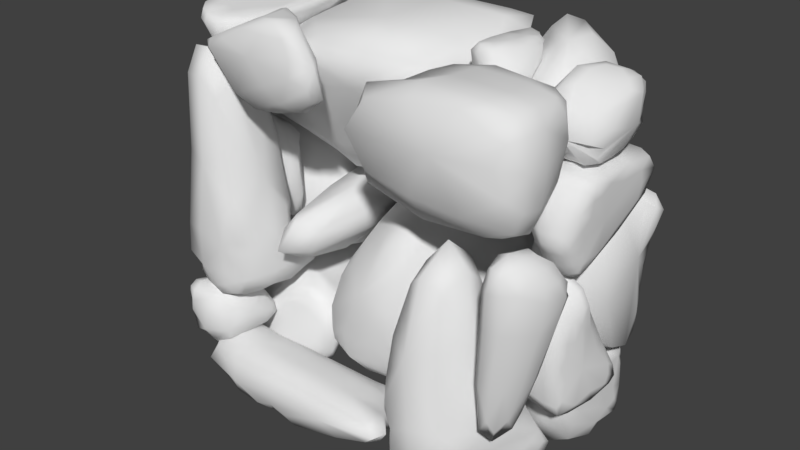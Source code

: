 # Source: Floating_Square_Rock_Chunks.blend  (saved by Blender 2.79.0; exported with 4.5.12 LTS)
import bpy
from mathutils import Matrix  # noqa: F401  (used for matrix-valued properties, if any)

bpy.ops.wm.read_factory_settings(use_empty=True)
scene = bpy.context.scene
scene.name = 'RockChunksBroken'

# ---- collections
col_collection_1 = bpy.data.collections.new('Collection 1'); scene.collection.children.link(col_collection_1)

# ---- world
world_world = bpy.data.worlds.new('World'); scene.world = world_world
world_world.color = (0.05088, 0.05088, 0.05088)
world_world.use_sun_shadow = False
world_world.sun_shadow_jitter_overblur = 0.0
world_world.cycles.sampling_method = 'MANUAL'

# ---- meshes
me_cube_022 = bpy.data.meshes.new('Cube.022')
me_cube_022.from_pydata([(-0.8658, 0.5204, -0.8061), (-0.7543, 0.6962, -0.7384), (-0.9905, 0.5737, -0.8762), (-0.9905, 0.5303, -0.8062), (-0.9905, 0.4634, -0.9902), (-0.9905, 0.6497, -0.6998), (-0.9589, 0.6025, -0.7123), (-0.8182, 0.5994, -0.7455), (-0.9905, 0.5091, -1.107), (-0.9905, 0.6746, -0.898), (-0.9905, 0.5986, -0.7325), (-0.9673, 0.6993, -1.082), (-0.9905, 0.6141, -1.016), (-0.8645, 0.6607, -1.144), (-0.9178, 0.6798, -0.6756), (-0.9905, 0.6661, -0.7863), (-0.7104, 0.5871, -0.947), (-0.9905, 0.4662, -1.108), (-0.8505, 0.484, -1.116), (-0.8505, 0.4615, -0.9656), (-0.9764, 0.7078, -0.7453), (-0.865, 0.7238, -0.7248), (-0.8571, 0.7504, -0.9189), (-0.8543, 0.4978, -0.8648), (-0.9826, 0.6015, -0.7174), (-0.9593, 0.5248, -0.8014), (-0.8304, 0.5421, -0.7863), (-0.9079, 0.6017, -0.7206), (-0.9486, 0.651, -0.6844), (-0.9356, 0.5527, -0.7544), (-0.7493, 0.5292, -0.8601), (-0.9905, 0.5001, -0.9483), (-0.9905, 0.5904, -0.7785), (-0.9905, 0.5441, -0.8285), (-0.9905, 0.556, -0.7673), (-0.9905, 0.505, -0.8728), (-0.9905, 0.6369, -0.708), (-0.9358, 0.6917, -1.129), (-0.9847, 0.6534, -1.05), (-0.9339, 0.7346, -1.026), (-0.9905, 0.586, -0.9643), (-0.9905, 0.6555, -0.9402), (-0.9905, 0.5615, -1.086), (-0.9905, 0.5096, -1.034), (-0.8382, 0.7515, -1.088), (-0.987, 0.6894, -0.7659), (-0.9905, 0.6764, -0.8575), (-0.9905, 0.6301, -0.819), (-0.9905, 0.6538, -0.7215), (-0.9571, 0.7097, -0.9078), (-0.9723, 0.6628, -0.6813), (-0.9905, 0.6251, -0.7564), (-0.9905, 0.6332, -0.888), (-0.9905, 0.4889, -1.113), (-0.9555, 0.4796, -1.114), (-0.9905, 0.4446, -1.07), (-0.854, 0.561, -1.137), (-0.7454, 0.5098, -1.074), (-0.8505, 0.4455, -1.064), (-0.7454, 0.4929, -0.9609), (-0.9555, 0.462, -0.9717), (-0.9905, 0.4612, -1.066), (-0.959, 0.5822, -1.135), (-0.749, 0.6487, -1.095), (-0.7746, 0.6458, -0.7358), (-0.7214, 0.6546, -0.8127), (-0.7471, 0.7202, -0.9482), (-0.7374, 0.57, -0.8297), (-0.8697, 0.6597, -0.6931), (-0.9416, 0.7198, -0.7299), (-0.8915, 0.7003, -0.6881), (-0.7886, 0.7169, -0.7283), (-0.8497, 0.743, -0.7978), (-0.9453, 0.7324, -0.8237), (-0.7604, 0.7354, -0.8034), (-0.9631, 0.6868, -0.6929), (-0.8258, 0.6934, -0.6917), (-0.7672, 0.7204, -1.057), (-0.9564, 0.5001, -0.8656), (-0.7744, 0.5012, -0.8916), (-0.9768, 0.554, -0.7565), (-0.98, 0.6451, -0.6903), (-0.9122, 0.6409, -0.6955), (-0.7638, 0.5398, -0.8229), (-0.8948, 0.5627, -0.7535), (-0.9905, 0.482, -1.024), (-0.9905, 0.5144, -0.8806), (-0.9905, 0.6208, -0.7403), (-0.9905, 0.5622, -0.7869), (-0.9768, 0.6193, -1.114), (-0.9763, 0.6899, -0.9755), (-0.9048, 0.7334, -1.091), (-0.9905, 0.6263, -0.931), (-0.9905, 0.548, -1.037), (-0.9792, 0.7077, -0.8436), (-0.9836, 0.6695, -0.7024), (-0.9905, 0.6385, -0.7583), (-0.9905, 0.6494, -0.8553), (-0.9564, 0.5328, -1.131), (-0.9555, 0.4453, -1.065), (-0.9905, 0.46, -1.088), (-0.7727, 0.4734, -1.041), (-0.7742, 0.5718, -1.113), (-0.7326, 0.7119, -0.8504), (-0.739, 0.6221, -0.7869), (-0.8212, 0.6689, -0.7025), (-0.9361, 0.7018, -0.6998), (-0.9164, 0.7332, -0.7796), (-0.7909, 0.7345, -0.7706), (-0.8318, 0.7047, -0.6993)], [], [(0, 30, 83, 26), (0, 26, 84, 29), (0, 29, 80, 25), (0, 25, 78, 23), (0, 23, 79, 30), (1, 64, 104, 65), (1, 65, 103, 74), (1, 74, 108, 71), (1, 71, 109, 76), (1, 76, 105, 64), (2, 43, 85, 31), (2, 31, 86, 33), (2, 33, 88, 32), (2, 32, 87, 51), (2, 51, 96, 47), (2, 47, 97, 52), (2, 52, 92, 40), (2, 40, 93, 43), (3, 35, 78, 25), (3, 25, 80, 34), (3, 34, 88, 33), (3, 33, 86, 35), (4, 61, 100, 55), (4, 55, 99, 60), (4, 60, 78, 35), (4, 35, 86, 31), (4, 31, 85, 61), (5, 36, 81, 50), (5, 50, 95, 48), (5, 48, 96, 51), (5, 51, 87, 36), (6, 27, 82, 28), (6, 28, 81, 24), (6, 24, 80, 29), (6, 29, 84, 27), (7, 26, 83, 67), (7, 67, 104, 64), (7, 64, 105, 68), (7, 68, 82, 27), (7, 27, 84, 26), (8, 42, 89, 62), (8, 62, 98, 53), (8, 53, 100, 61), (8, 61, 85, 43), (8, 43, 93, 42), (9, 46, 94, 49), (9, 49, 90, 41), (9, 41, 92, 52), (9, 52, 97, 46), (10, 34, 80, 24), (10, 24, 81, 36), (10, 36, 87, 32), (10, 32, 88, 34), (11, 37, 89, 38), (11, 38, 90, 39), (11, 39, 91, 37), (12, 40, 92, 41), (12, 41, 90, 38), (12, 38, 89, 42), (12, 42, 93, 40), (13, 62, 89, 37), (13, 37, 91, 44), (13, 44, 77, 63), (13, 63, 102, 56), (13, 56, 98, 62), (14, 76, 109, 70), (14, 70, 106, 75), (14, 75, 95, 50), (14, 50, 81, 28), (14, 28, 82, 68), (14, 68, 105, 76), (15, 45, 94, 46), (15, 46, 97, 47), (15, 47, 96, 48), (15, 48, 95, 45), (16, 63, 77, 66), (16, 66, 103, 65), (16, 65, 104, 67), (16, 67, 83, 30), (16, 30, 79, 59), (16, 59, 101, 57), (16, 57, 102, 63), (17, 53, 98, 54), (17, 54, 99, 55), (17, 55, 100, 53), (18, 54, 98, 56), (18, 56, 102, 57), (18, 57, 101, 58), (18, 58, 99, 54), (19, 58, 101, 59), (19, 59, 79, 23), (19, 23, 78, 60), (19, 60, 99, 58), (20, 73, 94, 45), (20, 45, 95, 75), (20, 75, 106, 69), (20, 69, 107, 73), (21, 69, 106, 70), (21, 70, 109, 71), (21, 71, 108, 72), (21, 72, 107, 69), (22, 44, 91, 39), (22, 39, 90, 49), (22, 49, 94, 73), (22, 73, 107, 72), (22, 72, 108, 74), (22, 74, 103, 66), (22, 66, 77, 44)])
me_cube_022.polygons.foreach_set('use_smooth', [True] * 108)
me_cube_022.use_remesh_preserve_volume = False
me_cube_022.use_remesh_preserve_attributes = False
me_cube_022.use_mirror_vertex_groups = False
me_cube_022.update()
me_cube_021 = bpy.data.meshes.new('Cube.021')
me_cube_021.from_pydata([(-0.4705, 0.788, -0.7948), (-0.9669, 0.8364, -0.9512), (-0.8771, 0.9516, -0.7232), (0.183, 0.9673, -0.7555), (-0.3645, 1.015, -0.8807), (-0.04399, 0.8211, -1.181), (-0.05128, 0.8358, -0.7457), (-0.8691, 0.7471, -0.8283), (-0.6638, 0.8584, -0.7527), (-0.6637, 0.7114, -0.9876), (-0.6345, 1.014, -0.9308), (0.1189, 0.9334, -1.037), (0.1703, 0.8785, -0.6933), (0.1367, 0.9433, -0.7048), (-0.1582, 1.004, -0.8507), (-0.3288, 0.9435, -0.7238), (-0.1343, 0.9819, -0.7308), (-0.3708, 0.9671, -1.121), (-0.3556, 1.008, -1.051), (-0.6212, 0.8511, -1.181), (-0.4145, 0.9671, -1.121), (-0.08635, 1.005, -0.9471), (0.01195, 0.7449, -0.9977), (0.3103, 0.7886, -1.086), (0.1948, 0.8697, -0.8373), (-0.8626, 0.8429, -1.124), (-0.8828, 0.9696, -0.9473), (-0.6514, 0.7308, -1.133), (-0.05404, 0.7954, -0.8444), (-0.3576, 0.7245, -0.9958), (-0.7854, 0.7233, -0.8937), (-0.7912, 0.7949, -0.7811), (-0.9525, 0.7643, -0.8619), (-0.5392, 0.8123, -0.7787), (-0.5392, 0.7571, -0.8542), (-0.8843, 0.7238, -1.015), (-0.9602, 0.9047, -0.7817), (-0.325, 0.8051, -0.777), (-0.3069, 1.009, -0.7969), (0.1946, 0.872, -0.7401), (0.1687, 0.9485, -0.7331), (0.05665, 0.9833, -0.7471), (0.142, 0.8482, -0.7735), (-0.4758, 0.999, -1.059), (-0.4725, 0.9273, -1.166), (-0.3623, 1.012, -0.9697), (-0.3033, 1.008, -0.9809), (-0.6629, 0.9682, -1.118), (-0.361, 0.8099, -1.181), (-0.4444, 1.015, -0.8977), (-0.3005, 1.013, -0.8687), (-0.391, 0.958, -1.106), (-0.02674, 0.9901, -0.9898), (0.1933, 0.937, -0.7808), (0.2371, 0.7442, -1.064), (0.2897, 0.786, -1.157), (0.2611, 0.8583, -1.074), (0.2135, 0.8197, -0.9765), (0.1692, 0.9197, -0.9148), (0.1497, 0.8043, -0.9111), (0.006182, 0.7317, -1.135), (0.04693, 0.903, -1.145), (-0.4967, 1.0, -0.7873), (-0.504, 0.9153, -0.736), (-0.7934, 0.9102, -0.7299), (-0.7861, 1.003, -0.7744), (0.1514, 0.9024, -0.6961), (0.1071, 0.8644, -0.6958), (0.04847, 0.9538, -0.6957), (-0.168, 0.8776, -0.7175), (-0.1888, 0.9601, -0.7205), (-0.1345, 0.9998, -0.7693), (-0.3623, 0.9975, -1.089), (-0.2844, 0.9198, -1.166), (-0.2838, 1.006, -1.064), (-0.1126, 1.002, -0.9027), (0.1111, 0.9954, -0.8083), (-0.8157, 0.7546, -1.107), (-0.8234, 0.9357, -1.077), (-0.8931, 0.9677, -0.8231), (0.08834, 0.8156, -0.8372), (-0.356, 0.7238, -1.135), (-0.3428, 0.7683, -0.8518), (-0.6554, 0.7697, -0.821), (-0.9129, 0.8331, -0.7667), (-0.8876, 0.7279, -0.9241), (-0.3866, 0.8473, -0.7513), (-0.3651, 1.004, -0.7907), (-0.2567, 1.009, -0.8086), (0.1845, 0.9094, -0.7346), (0.1623, 0.8616, -0.729), (0.004273, 0.9797, -0.7291), (0.08972, 0.9849, -0.7782), (0.03921, 0.9042, -0.6803), (-0.6471, 0.9778, -0.7406), (-0.3959, 1.002, -1.016), (-0.384, 0.9001, -1.162), (-0.5305, 0.9717, -1.127), (-0.2443, 1.005, -0.9935), (-0.3318, 1.011, -0.9438), (-0.2495, 0.9827, -1.132), (0.1345, 0.9792, -0.8485), (0.206, 0.7437, -1.129), (0.2093, 0.7855, -0.9873), (0.2168, 0.8665, -0.9888), (0.2229, 0.8495, -1.133)], [], [(0, 34, 82, 37), (0, 37, 86, 33), (0, 33, 83, 34), (1, 25, 77, 35), (1, 35, 85, 32), (1, 32, 84, 36), (1, 36, 79, 26), (1, 26, 78, 25), (2, 65, 79, 36), (2, 36, 84, 64), (2, 64, 94, 65), (3, 40, 89, 53), (3, 53, 101, 76), (3, 76, 92, 40), (4, 45, 95, 49), (4, 49, 87, 38), (4, 38, 88, 50), (4, 50, 99, 45), (5, 48, 96, 73), (5, 73, 100, 61), (5, 61, 105, 55), (5, 55, 102, 60), (5, 60, 81, 48), (6, 42, 90, 67), (6, 67, 93, 69), (6, 69, 86, 37), (6, 37, 82, 28), (6, 28, 80, 42), (7, 30, 83, 31), (7, 31, 84, 32), (7, 32, 85, 30), (8, 31, 83, 33), (8, 33, 86, 63), (8, 63, 94, 64), (8, 64, 84, 31), (9, 27, 81, 29), (9, 29, 82, 34), (9, 34, 83, 30), (9, 30, 85, 35), (9, 35, 77, 27), (10, 47, 78, 26), (10, 26, 79, 65), (10, 65, 94, 62), (10, 62, 87, 49), (10, 49, 95, 43), (10, 43, 97, 47), (11, 61, 100, 52), (11, 52, 101, 58), (11, 58, 104, 56), (11, 56, 105, 61), (12, 39, 89, 66), (12, 66, 93, 67), (12, 67, 90, 39), (13, 66, 89, 40), (13, 40, 92, 41), (13, 41, 91, 68), (13, 68, 93, 66), (14, 75, 98, 46), (14, 46, 99, 50), (14, 50, 88, 71), (14, 71, 91, 41), (14, 41, 92, 75), (15, 69, 93, 70), (15, 70, 87, 62), (15, 62, 94, 63), (15, 63, 86, 69), (16, 71, 88, 38), (16, 38, 87, 70), (16, 70, 93, 68), (16, 68, 91, 71), (17, 72, 100, 73), (17, 73, 96, 51), (17, 51, 95, 72), (18, 72, 95, 45), (18, 45, 99, 46), (18, 46, 98, 74), (18, 74, 100, 72), (19, 25, 78, 47), (19, 47, 97, 44), (19, 44, 96, 48), (19, 48, 81, 27), (19, 27, 77, 25), (20, 44, 97, 43), (20, 43, 95, 51), (20, 51, 96, 44), (21, 52, 100, 74), (21, 74, 98, 75), (21, 75, 92, 76), (21, 76, 101, 52), (22, 60, 102, 54), (22, 54, 103, 59), (22, 59, 80, 28), (22, 28, 82, 29), (22, 29, 81, 60), (23, 54, 102, 55), (23, 55, 105, 56), (23, 56, 104, 57), (23, 57, 103, 54), (24, 57, 104, 58), (24, 58, 101, 53), (24, 53, 89, 39), (24, 39, 90, 42), (24, 42, 80, 59), (24, 59, 103, 57)])
me_cube_021.polygons.foreach_set('use_smooth', [True] * 104)
me_cube_021.use_remesh_preserve_volume = False
me_cube_021.use_remesh_preserve_attributes = False
me_cube_021.use_mirror_vertex_groups = False
me_cube_021.update()
me_cube_020 = bpy.data.meshes.new('Cube.020')
me_cube_020.from_pydata([(0.8208, 0.8111, -0.5809), (0.656, 0.2406, -0.8909), (0.5103, -0.2273, -0.9042), (0.3054, 0.3493, -0.8819), (0.3904, 1.042, -0.7482), (0.7306, 0.8341, -0.7883), (0.5427, 0.305, -0.6581), (0.374, 0.6599, -0.6733), (0.3054, 0.8831, -0.589), (0.437, 0.3065, -1.12), (0.7044, 0.7323, -0.8512), (0.2323, 0.8649, -0.8108), (0.6594, 0.9039, -0.4926), (0.7901, 1.01, -0.4829), (0.8161, 0.9437, -0.5896), (0.6765, 0.7873, -1.052), (0.6289, 0.9696, -0.948), (0.7071, 0.9199, -0.8448), (0.2917, 0.6624, -1.073), (0.2994, 0.8649, -1.051), (0.5002, 0.8651, -1.143), (0.3885, -0.08316, -0.8986), (0.6685, 0.746, -1.009), (0.723, 0.7696, -0.8223), (0.6604, 0.2567, -0.7204), (0.6173, -0.1103, -0.9008), (0.4767, -0.09383, -1.048), (0.5229, -0.09421, -0.7531), (0.586, 0.2571, -1.06), (0.6878, 0.5974, -0.8743), (0.4551, 0.559, -0.6411), (0.3652, 0.74, -0.6641), (0.3199, 0.5701, -0.7419), (0.4532, 0.8974, -0.5201), (0.289, 1.01, -0.5748), (0.2327, 0.8694, -0.6893), (0.6654, 0.6564, -0.5914), (0.3796, 0.2474, -0.7227), (0.789, 0.752, -0.6757), (0.7539, 0.9804, -0.4581), (0.8252, 0.9721, -0.5325), (0.6613, 1.042, -0.5536), (0.8347, 0.8837, -0.5559), (0.7771, 0.9044, -0.6697), (0.7672, 0.9646, -0.685), (0.5089, 1.034, -0.5058), (0.7947, 0.8343, -0.5366), (0.7881, 0.8168, -0.655), (0.5804, 0.9305, -1.086), (0.6885, 0.8479, -0.9925), (0.6248, 0.8067, -1.106), (0.6896, 0.799, -0.9543), (0.2783, 0.5726, -1.006), (0.3075, 0.736, -1.051), (0.3311, 0.562, -1.12), (0.31, 0.9874, -0.9805), (0.3695, 0.8649, -1.128), (0.2627, 0.8649, -0.9369), (0.4253, 0.9875, -1.058), (0.4816, 0.6471, -1.14), (0.2743, 0.6577, -0.8529), (0.246, 0.9874, -0.7708), (0.3293, 0.2497, -1.056), (0.5548, 1.014, -0.8643), (0.6855, 0.9442, -0.8669), (0.7098, 0.8865, -0.8343), (0.3917, -0.01528, -1.011), (0.4259, -0.0163, -0.7837), (0.5685, -0.01202, -1.013), (0.6026, -0.01219, -0.7827), (0.618, 0.6548, -1.087), (0.7875, 0.6591, -0.6477), (0.2353, 0.9643, -0.6657), (0.4044, 0.9929, -0.5081), (0.493, 0.7183, -0.6052), (0.2917, 0.7141, -0.749), (0.3798, 0.4658, -0.69), (0.6858, 0.7672, -0.9391), (0.771, 0.7751, -0.7102), (0.8324, 0.9168, -0.503), (0.7448, 1.003, -0.6526), (0.6545, 1.03, -0.4829), (0.7502, 0.925, -0.7259), (0.8026, 0.8701, -0.6182), (0.6923, 0.8436, -0.9378), (0.6597, 0.8775, -1.034), (0.5241, 0.9833, -1.021), (0.3598, 0.9541, -1.08), (0.2624, 0.9541, -0.9048), (0.2801, 0.7136, -0.9562), (0.3667, 0.7109, -1.122), (0.3023, 0.4688, -1.072)], [], [(0, 42, 79, 46), (0, 46, 71, 38), (0, 38, 78, 47), (0, 47, 83, 42), (1, 28, 70, 29), (1, 29, 71, 24), (1, 24, 69, 25), (1, 25, 68, 28), (2, 26, 68, 25), (2, 25, 69, 27), (2, 27, 67, 21), (2, 21, 66, 26), (3, 62, 66, 21), (3, 21, 67, 37), (3, 37, 76, 32), (3, 32, 75, 60), (3, 60, 89, 52), (3, 52, 91, 62), (4, 58, 87, 55), (4, 55, 88, 61), (4, 61, 72, 34), (4, 34, 73, 45), (4, 45, 81, 41), (4, 41, 80, 63), (4, 63, 86, 58), (5, 51, 84, 65), (5, 65, 82, 43), (5, 43, 83, 47), (5, 47, 78, 23), (5, 23, 77, 51), (6, 24, 71, 36), (6, 36, 74, 30), (6, 30, 76, 37), (6, 37, 67, 27), (6, 27, 69, 24), (7, 30, 74, 31), (7, 31, 75, 32), (7, 32, 76, 30), (8, 31, 74, 33), (8, 33, 73, 34), (8, 34, 72, 35), (8, 35, 75, 31), (9, 62, 91, 54), (9, 54, 90, 59), (9, 59, 70, 28), (9, 28, 68, 26), (9, 26, 66, 62), (10, 38, 71, 29), (10, 29, 70, 22), (10, 22, 77, 23), (10, 23, 78, 38), (11, 57, 89, 60), (11, 60, 75, 35), (11, 35, 72, 61), (11, 61, 88, 57), (12, 46, 79, 39), (12, 39, 81, 45), (12, 45, 73, 33), (12, 33, 74, 36), (12, 36, 71, 46), (13, 39, 79, 40), (13, 40, 80, 41), (13, 41, 81, 39), (14, 40, 79, 42), (14, 42, 83, 43), (14, 43, 82, 44), (14, 44, 80, 40), (15, 22, 70, 50), (15, 50, 85, 49), (15, 49, 84, 51), (15, 51, 77, 22), (16, 63, 80, 64), (16, 64, 85, 48), (16, 48, 86, 63), (17, 64, 80, 44), (17, 44, 82, 65), (17, 65, 84, 49), (17, 49, 85, 64), (18, 52, 89, 53), (18, 53, 90, 54), (18, 54, 91, 52), (19, 55, 87, 56), (19, 56, 90, 53), (19, 53, 89, 57), (19, 57, 88, 55), (20, 56, 87, 58), (20, 58, 86, 48), (20, 48, 85, 50), (20, 50, 70, 59), (20, 59, 90, 56)])
me_cube_020.polygons.foreach_set('use_smooth', [True] * 90)
me_cube_020.use_remesh_preserve_volume = False
me_cube_020.use_remesh_preserve_attributes = False
me_cube_020.use_mirror_vertex_groups = False
me_cube_020.update()
me_cube_019 = bpy.data.meshes.new('Cube.019')
me_cube_019.from_pydata([(0.549, 0.7813, -0.244), (0.9398, 0.9275, -0.06398), (0.7775, 0.5151, -0.2939), (0.8889, 0.7064, -0.5307), (0.933, 0.5595, -0.3723), (0.7064, 1.048, -0.1334), (0.7869, 0.7011, -0.0127), (0.9398, 0.7251, -0.2328), (0.9149, 0.5561, -0.04153), (0.9398, 0.5981, -0.08819), (0.9398, 0.7822, -0.04577), (0.8149, 1.046, -0.2718), (0.9459, 0.8904, -0.2648), (0.6869, 0.8849, -0.4706), (0.5686, 0.8451, -0.4162), (0.6148, 0.5703, -0.3057), (0.6156, 0.7234, -0.07052), (0.5837, 0.9924, -0.167), (0.7718, 0.9155, -0.04288), (0.7326, 0.6152, -0.5273), (0.8917, 0.5962, -0.5327), (0.9398, 0.8912, -0.05032), (0.8789, 0.533, -0.1118), (0.933, 0.573, -0.0604), (0.8791, 0.5988, -0.01991), (0.9398, 0.6445, -0.1405), (0.9398, 0.6635, -0.05637), (0.9398, 0.5692, -0.1804), (0.905, 0.7619, -0.02097), (0.9398, 0.7679, -0.1091), (0.748, 0.5502, -0.083), (0.8963, 0.5338, -0.3594), (0.9398, 0.6155, -0.3307), (0.7533, 1.058, -0.1922), (0.9164, 0.9722, -0.2685), (0.7561, 1.028, -0.3681), (0.9413, 0.9182, -0.1233), (0.9413, 0.8061, -0.2549), (0.9131, 0.8258, -0.4226), (0.5974, 1.075, -0.29), (0.828, 0.7794, -0.5314), (0.9196, 0.6827, -0.4405), (0.8901, 0.9721, -0.0739), (0.9398, 0.8623, -0.1136), (0.6388, 0.6601, -0.4432), (0.6431, 0.5975, -0.1429), (0.57, 0.993, -0.2939), (0.6512, 0.8884, -0.08129), (0.8477, 0.5971, -0.5516), (0.9019, 0.9082, -0.0342), (0.9398, 0.8501, -0.08327), (0.9206, 0.6207, -0.4533), (0.925, 0.5455, -0.1531), (0.9249, 0.6363, -0.03083), (0.841, 0.5506, -0.05676), (0.9398, 0.6887, -0.09521), (0.9398, 0.6038, -0.2126), (0.9015, 0.975, -0.14), (0.8878, 0.9298, -0.4145), (0.6883, 1.074, -0.2806), (0.9209, 0.7707, -0.3826), (0.9405, 0.8671, -0.1562)], [], [(0, 14, 44, 15), (0, 15, 45, 16), (0, 16, 47, 17), (0, 17, 46, 14), (1, 36, 57, 42), (1, 42, 49, 21), (1, 21, 50, 43), (1, 43, 61, 36), (2, 19, 48, 31), (2, 31, 52, 22), (2, 22, 54, 30), (2, 30, 45, 15), (2, 15, 44, 19), (3, 20, 48, 40), (3, 40, 58, 38), (3, 38, 60, 41), (3, 41, 51, 20), (4, 27, 52, 31), (4, 31, 48, 20), (4, 20, 51, 32), (4, 32, 56, 27), (5, 39, 46, 17), (5, 17, 47, 18), (5, 18, 49, 42), (5, 42, 57, 33), (5, 33, 59, 39), (6, 28, 49, 18), (6, 18, 47, 16), (6, 16, 45, 30), (6, 30, 54, 24), (6, 24, 53, 28), (7, 41, 60, 37), (7, 37, 61, 43), (7, 43, 50, 29), (7, 29, 55, 25), (7, 25, 56, 32), (7, 32, 51, 41), (8, 22, 52, 23), (8, 23, 53, 24), (8, 24, 54, 22), (9, 25, 55, 26), (9, 26, 53, 23), (9, 23, 52, 27), (9, 27, 56, 25), (10, 21, 49, 28), (10, 28, 53, 26), (10, 26, 55, 29), (10, 29, 50, 21), (11, 33, 57, 34), (11, 34, 58, 35), (11, 35, 59, 33), (12, 34, 57, 36), (12, 36, 61, 37), (12, 37, 60, 38), (12, 38, 58, 34), (13, 14, 46, 39), (13, 39, 59, 35), (13, 35, 58, 40), (13, 40, 48, 19), (13, 19, 44, 14)])
me_cube_019.polygons.foreach_set('use_smooth', [True] * 60)
me_cube_019.use_remesh_preserve_volume = False
me_cube_019.use_remesh_preserve_attributes = False
me_cube_019.use_mirror_vertex_groups = False
me_cube_019.update()
me_cube_018 = bpy.data.meshes.new('Cube.018')
me_cube_018.from_pydata([(0.9722, -0.1794, -1.038), (0.8995, 0.324, -1.002), (0.8651, -0.3145, -0.9823), (0.7729, -0.1568, -0.8913), (0.9123, -0.05964, -0.7203), (1.052, -0.1097, -0.8238), (0.8424, -0.175, -1.098), (0.9928, -0.2556, -0.9039), (0.9166, -0.1986, -0.7622), (0.7925, 0.6836, -0.9251), (0.7456, 0.324, -0.9189), (0.8687, 0.324, -0.7843), (0.9523, 0.324, -0.8671), (0.7962, 0.324, -1.053), (0.7903, -0.1705, -1.047), (0.7959, -0.275, -0.9479), (0.8077, -0.08392, -0.7631), (0.9134, -0.1064, -0.7233), (1.017, -0.07215, -0.7462), (0.8962, 0.04826, -0.7438), (0.8088, -0.1884, -0.7946), (0.7658, 0.02398, -0.9109), (0.9096, -0.1761, -1.083), (0.9588, 0.01832, -1.024), (0.8308, 0.01941, -1.087), (0.8481, -0.2796, -1.069), (1.027, 0.03575, -0.8461), (0.9738, -0.2413, -0.8117), (0.9315, -0.2997, -0.9455), (0.9877, -0.2366, -0.9941), (1.037, -0.1897, -0.8618), (1.018, -0.1472, -0.7632), (0.8722, -0.2855, -0.8459), (1.032, -0.1304, -0.9446), (0.9208, -0.2807, -1.049), (0.8325, 0.5937, -0.8441), (0.7516, 0.5937, -0.9215), (0.8309, 0.5937, -0.9692), (0.7701, 0.5937, -0.999), (0.8731, 0.5937, -0.8917), (0.8477, 0.324, -1.041), (0.9384, 0.324, -0.9421), (0.7871, 0.324, -0.818), (0.7575, 0.324, -1.02), (0.9354, 0.324, -0.805), (0.8063, -0.2505, -1.031), (0.817, -0.2584, -0.8575), (0.7821, 0.02055, -1.043), (0.8353, -0.1222, -0.75), (0.7984, 0.04219, -0.7856), (0.994, 0.04513, -0.7694), (0.9902, -0.1039, -0.7361), (0.8927, -0.253, -1.076), (1.01, 0.03058, -0.9457), (0.8953, 0.01914, -1.071), (0.9261, -0.282, -0.8627), (1.017, -0.1943, -0.8064), (1.023, -0.1869, -0.9374), (0.9477, -0.2798, -1.003), (0.887, 0.5238, -0.843), (0.7905, 0.5238, -0.8562), (0.7503, 0.5238, -0.9849), (0.8121, 0.5238, -1.006), (0.8782, 0.5238, -0.9353)], [], [(0, 34, 52, 22), (0, 22, 54, 23), (0, 23, 53, 33), (0, 33, 57, 29), (0, 29, 58, 34), (1, 41, 53, 23), (1, 23, 54, 40), (1, 40, 62, 37), (1, 37, 63, 41), (2, 25, 52, 34), (2, 34, 58, 28), (2, 28, 55, 32), (2, 32, 46, 15), (2, 15, 45, 25), (3, 14, 45, 15), (3, 15, 46, 20), (3, 20, 48, 16), (3, 16, 49, 21), (3, 21, 47, 14), (4, 16, 48, 17), (4, 17, 51, 18), (4, 18, 50, 19), (4, 19, 49, 16), (5, 33, 53, 26), (5, 26, 50, 18), (5, 18, 51, 31), (5, 31, 56, 30), (5, 30, 57, 33), (6, 14, 47, 24), (6, 24, 54, 22), (6, 22, 52, 25), (6, 25, 45, 14), (7, 27, 55, 28), (7, 28, 58, 29), (7, 29, 57, 30), (7, 30, 56, 27), (8, 31, 51, 17), (8, 17, 48, 20), (8, 20, 46, 32), (8, 32, 55, 27), (8, 27, 56, 31), (9, 38, 61, 36), (9, 36, 60, 35), (9, 35, 59, 39), (9, 39, 63, 37), (9, 37, 62, 38), (10, 43, 47, 21), (10, 21, 49, 42), (10, 42, 60, 36), (10, 36, 61, 43), (11, 42, 49, 19), (11, 19, 50, 44), (11, 44, 59, 35), (11, 35, 60, 42), (12, 44, 50, 26), (12, 26, 53, 41), (12, 41, 63, 39), (12, 39, 59, 44), (13, 40, 54, 24), (13, 24, 47, 43), (13, 43, 61, 38), (13, 38, 62, 40)])
me_cube_018.polygons.foreach_set('use_smooth', [True] * 62)
me_cube_018.use_remesh_preserve_volume = False
me_cube_018.use_remesh_preserve_attributes = False
me_cube_018.use_mirror_vertex_groups = False
me_cube_018.update()
me_cube_017 = bpy.data.meshes.new('Cube.017')
me_cube_017.from_pydata([(0.6351, 0.1909, -0.5953), (0.9809, 0.2043, -0.7348), (0.8849, -0.04929, -0.6762), (0.814, 0.5218, -0.4994), (0.8454, 0.0952, -0.7518), (0.7577, 0.5297, -0.7097), (0.7961, 0.3543, -0.7532), (0.9089, -0.08922, -0.5991), (0.8122, 0.4796, -0.2959), (0.8303, 0.1886, -0.4276), (1.027, 0.3705, -0.5856), (1.034, 0.5806, -0.5021), (0.9763, 0.4217, -0.7282), (1.018, 0.2824, -0.4394), (1.047, 0.5348, -0.3227), (1.01, 0.0898, -0.6673), (1.034, 0.04184, -0.5917), (0.9777, 0.5935, -0.6878), (0.938, 0.1457, -0.7453), (0.8253, 0.2112, -0.7648), (0.7265, 0.0959, -0.7149), (0.8615, 0.007836, -0.7202), (0.6151, 0.4054, -0.6849), (0.7685, 0.4764, -0.7303), (0.9162, 0.5854, -0.7003), (0.7749, 0.5372, -0.6473), (0.6707, 0.282, -0.7168), (0.9223, 0.4026, -0.7438), (0.7727, -0.04218, -0.6004), (0.871, -0.01874, -0.5428), (0.9986, -0.03346, -0.595), (0.9044, -0.08027, -0.6318), (0.9909, 0.5333, -0.2987), (0.83, 0.3992, -0.3224), (0.6361, 0.3675, -0.3746), (0.8196, 0.4978, -0.3532), (0.9628, 0.2435, -0.4275), (0.6901, 0.1577, -0.4726), (0.9821, 0.5769, -0.4961), (0.6345, 0.3986, -0.5273), (0.756, -0.01171, -0.6582), (0.9733, 0.00796, -0.6718), (0.9981, 0.2772, -0.6913), (1.008, 0.5299, -0.6552), (1.001, 0.4111, -0.6831), (1.027, 0.1665, -0.5888), (1.057, 0.4814, -0.4057), (1.034, 0.3199, -0.485), (1.042, 0.517, -0.5283), (1.013, 0.207, -0.6447), (0.99, 0.1438, -0.71), (0.9766, 0.2906, -0.7412), (0.9952, 0.5994, -0.6325), (1.05, 0.5535, -0.3733), (0.9769, 0.5414, -0.7067), (1.047, 0.4644, -0.3462), (1.014, 0.1034, -0.5416), (1.028, 0.05243, -0.6227), (0.6701, 0.3978, -0.7189), (0.6576, 0.458, -0.626), (0.7822, 0.01458, -0.7056), (0.7343, 0.1907, -0.7428), (0.9365, 0.593, -0.6397), (0.9174, 0.5299, -0.7208), (0.9289, 0.2567, -0.7564), (0.9513, 0.06449, -0.7154), (0.679, 0.4292, -0.4034), (0.7068, 0.3154, -0.3733), (0.766, 0.01076, -0.5379), (0.8156, -0.06546, -0.6323), (0.994, 0.453, -0.3247), (0.997, 0.552, -0.3543), (0.9928, -0.02449, -0.6273), (0.9708, 0.03716, -0.54), (0.9997, 0.2053, -0.6885), (0.9909, 0.3244, -0.7127), (0.9958, 0.5049, -0.6865), (1.016, 0.5601, -0.6098), (1.02, 0.1849, -0.5383), (1.023, 0.1335, -0.62), (1.056, 0.5246, -0.4243), (1.051, 0.4305, -0.4)], [], [(0, 22, 58, 26), (0, 26, 61, 20), (0, 20, 60, 40), (0, 40, 69, 28), (0, 28, 68, 37), (0, 37, 67, 34), (0, 34, 66, 39), (0, 39, 59, 22), (1, 18, 64, 51), (1, 51, 75, 42), (1, 42, 74, 50), (1, 50, 65, 18), (2, 40, 60, 21), (2, 21, 65, 41), (2, 41, 72, 31), (2, 31, 69, 40), (3, 38, 62, 25), (3, 25, 59, 39), (3, 39, 66, 35), (3, 35, 71, 38), (4, 19, 64, 18), (4, 18, 65, 21), (4, 21, 60, 20), (4, 20, 61, 19), (5, 23, 58, 22), (5, 22, 59, 25), (5, 25, 62, 24), (5, 24, 63, 23), (6, 19, 61, 26), (6, 26, 58, 23), (6, 23, 63, 27), (6, 27, 64, 19), (7, 29, 68, 28), (7, 28, 69, 31), (7, 31, 72, 30), (7, 30, 73, 29), (8, 33, 70, 32), (8, 32, 71, 35), (8, 35, 66, 34), (8, 34, 67, 33), (9, 29, 73, 36), (9, 36, 70, 33), (9, 33, 67, 37), (9, 37, 68, 29), (10, 42, 75, 44), (10, 44, 76, 43), (10, 43, 77, 48), (10, 48, 80, 46), (10, 46, 81, 47), (10, 47, 78, 45), (10, 45, 79, 49), (10, 49, 74, 42), (11, 38, 71, 53), (11, 53, 80, 48), (11, 48, 77, 52), (11, 52, 62, 38), (12, 27, 63, 54), (12, 54, 76, 44), (12, 44, 75, 51), (12, 51, 64, 27), (13, 36, 73, 56), (13, 56, 78, 47), (13, 47, 81, 55), (13, 55, 70, 36), (14, 32, 70, 55), (14, 55, 81, 46), (14, 46, 80, 53), (14, 53, 71, 32), (15, 41, 65, 50), (15, 50, 74, 49), (15, 49, 79, 57), (15, 57, 72, 41), (16, 30, 72, 57), (16, 57, 79, 45), (16, 45, 78, 56), (16, 56, 73, 30), (17, 24, 62, 52), (17, 52, 77, 43), (17, 43, 76, 54), (17, 54, 63, 24)])
me_cube_017.polygons.foreach_set('use_smooth', [True] * 80)
me_cube_017.use_remesh_preserve_volume = False
me_cube_017.use_remesh_preserve_attributes = False
me_cube_017.use_mirror_vertex_groups = False
me_cube_017.update()
me_cube_016 = bpy.data.meshes.new('Cube.016')
me_cube_016.from_pydata([(0.5092, 0.05078, -0.1102), (0.6811, -0.3966, -0.1148), (0.7729, 0.5236, -0.09104), (0.9948, 0.0297, -0.09947), (0.8057, 0.1891, -0.495), (0.5468, 0.1174, -0.01294), (0.854, -0.2223, -0.4573), (0.9964, 0.1634, -0.3512), (0.8449, 0.4888, -0.2451), (0.5595, 0.1031, -0.3512), (0.9819, 0.1254, -0.01294), (0.7801, 0.1781, -0.01294), (0.9207, 0.2833, -0.01294), (0.9905, 0.4444, -0.065), (0.7179, 0.4536, -0.01294), (1.056, -0.2083, -0.02752), (0.9223, 0.1191, -0.01294), (0.9642, -0.02429, -0.01294), (0.7715, -0.174, -0.01294), (0.6269, 0.1582, -0.459), (0.4317, -0.3236, -0.1209), (0.4952, 0.07488, -0.03725), (0.6522, 0.3677, -0.2716), (0.84, 0.3951, -0.3455), (0.9965, 0.4321, -0.2716), (0.9565, 0.1921, -0.459), (0.9997, -0.1204, -0.4308), (0.826, -0.04475, -0.5725), (0.653, -0.1464, -0.4308), (0.6045, 0.3932, -0.09582), (0.8611, -0.3278, -0.2659), (0.9913, 0.1076, -0.2164), (0.83, 0.5162, -0.1686), (0.5447, 0.05643, -0.219), (0.6516, 0.1585, -0.01294), (0.6117, -0.1292, -0.01294), (0.6138, 0.3752, -0.01294), (0.9582, 0.3718, -0.02596), (0.8401, 0.4054, -0.01294), (0.7222, 0.5047, -0.03247), (0.7481, 0.3511, -0.01294), (0.9315, 0.5159, -0.08453), (1.009, 0.3212, -0.08664), (1.04, -0.1262, -0.04915), (1.022, -0.14, -0.01659), (1.021, -0.2875, -0.05298), (0.8769, 0.1218, -0.01294), (0.9308, 0.08125, -0.01294), (0.9279, 0.1743, -0.01294), (0.9732, 0.06, -0.01294), (0.9147, -0.1086, -0.01294), (0.61, -0.3527, -0.0384), (0.7567, -0.001346, -0.01294), (0.9899, 0.09093, -0.03458), (0.965, 0.2034, -0.01294), (1.014, -0.2374, -0.1291), (0.8552, 0.2377, -0.01294), (0.68, -0.02244, -0.5051), (0.3994, -0.2832, -0.03993), (0.6954, 0.3225, -0.357), (0.578, 0.3953, -0.03366), (0.9315, -0.002471, -0.5051), (0.951, 0.3595, -0.357), (0.649, -0.2486, -0.256), (0.6483, 0.3803, -0.1812), (1.008, 0.4663, -0.166), (1.002, -0.2051, -0.258), (0.6557, -0.001061, -0.01294), (0.6697, 0.31, -0.01294), (0.8774, 0.4735, -0.03084), (0.985, 0.251, -0.03137), (0.8189, 0.3402, -0.01294), (1.005, -0.03113, -0.022), (0.9753, -0.2371, -0.02295), (1.042, -0.2311, -0.07593), (0.8741, 0.03273, -0.01294), (0.9531, 0.1402, -0.01294), (0.8901, 0.1728, -0.01294)], [], [(0, 33, 63, 20), (0, 20, 58, 21), (0, 21, 60, 29), (0, 29, 64, 33), (1, 30, 66, 55), (1, 55, 74, 45), (1, 45, 73, 51), (1, 51, 58, 20), (1, 20, 63, 30), (2, 32, 64, 29), (2, 29, 60, 39), (2, 39, 69, 41), (2, 41, 65, 32), (3, 31, 65, 42), (3, 42, 70, 53), (3, 53, 72, 43), (3, 43, 74, 55), (3, 55, 66, 31), (4, 19, 59, 23), (4, 23, 62, 25), (4, 25, 61, 27), (4, 27, 57, 19), (5, 36, 60, 21), (5, 21, 58, 35), (5, 35, 67, 34), (5, 34, 68, 36), (6, 27, 61, 26), (6, 26, 66, 30), (6, 30, 63, 28), (6, 28, 57, 27), (7, 25, 62, 24), (7, 24, 65, 31), (7, 31, 66, 26), (7, 26, 61, 25), (8, 23, 59, 22), (8, 22, 64, 32), (8, 32, 65, 24), (8, 24, 62, 23), (9, 19, 57, 28), (9, 28, 63, 33), (9, 33, 64, 22), (9, 22, 59, 19), (10, 49, 72, 53), (10, 53, 70, 54), (10, 54, 76, 49), (11, 52, 75, 46), (11, 46, 77, 56), (11, 56, 71, 40), (11, 40, 68, 34), (11, 34, 67, 52), (12, 56, 77, 48), (12, 48, 76, 54), (12, 54, 70, 37), (12, 37, 69, 38), (12, 38, 71, 56), (13, 41, 69, 37), (13, 37, 70, 42), (13, 42, 65, 41), (14, 38, 69, 39), (14, 39, 60, 36), (14, 36, 68, 40), (14, 40, 71, 38), (15, 43, 72, 44), (15, 44, 73, 45), (15, 45, 74, 43), (16, 46, 75, 47), (16, 47, 76, 48), (16, 48, 77, 46), (17, 44, 72, 49), (17, 49, 76, 47), (17, 47, 75, 50), (17, 50, 73, 44), (18, 35, 58, 51), (18, 51, 73, 50), (18, 50, 75, 52), (18, 52, 67, 35)])
me_cube_016.polygons.foreach_set('use_smooth', [True] * 76)
me_cube_016.use_remesh_preserve_volume = False
me_cube_016.use_remesh_preserve_attributes = False
me_cube_016.use_mirror_vertex_groups = False
me_cube_016.update()
me_cube_015 = bpy.data.meshes.new('Cube.015')
me_cube_015.from_pydata([(0.1872, -0.2684, -0.01267), (-0.5185, 0.7234, -0.1143), (0.2875, -0.3715, -0.1139), (-0.02127, 0.3368, -0.01267), (-0.4495, 0.5581, -0.01267), (-0.1573, 0.02374, -0.5706), (-0.201, -0.04995, -0.1218), (0.04286, 0.955, -0.01267), (-0.01623, 0.2513, -0.9103), (-0.1839, 1.076, -0.1143), (0.2239, -0.2385, -0.5706), (0.3169, 0.8705, -0.4836), (-0.182, 0.007602, -0.01267), (-0.4073, 0.6134, -0.6038), (0.3804, -0.2993, -0.03575), (0.321, -0.2029, -0.01267), (-0.4655, 0.9949, -0.03642), (-0.3974, 0.896, -0.01267), (0.4709, 0.4745, -0.01267), (0.47, 0.9446, -0.01267), (0.4778, 0.9893, -0.1218), (0.3456, 0.2596, -0.6038), (0.4834, 0.1585, -0.1139), (0.1422, 0.5642, -0.8233), (-0.1519, 0.6919, -0.8233), (-0.139, 0.9751, -0.4836), (-0.4427, 0.3058, -0.1199), (0.06913, -0.173, -0.5706), (0.3106, -0.114, -0.5789), (-0.09934, 0.1282, -0.8254), (0.08351, -0.2927, -0.1198), (-0.1954, -0.02483, -0.03996), (-0.351, 0.3023, -0.5789), (0.128, -0.02815, -0.8254), (-0.191, -0.04226, -0.2886), (-0.5043, 0.6799, -0.295), (0.2758, -0.3597, -0.2866), (-0.1332, 0.108, -0.01267), (-0.3869, 0.2832, -0.01267), (0.04827, -0.1994, -0.01267), (0.4099, -0.1759, -0.06104), (0.3564, -0.2603, -0.01844), (0.3517, -0.3411, -0.06104), (0.3529, -0.0008201, -0.01267), (0.2148, -0.03461, -0.01267), (0.2673, -0.252, -0.01267), (0.2867, 0.4076, -0.01267), (0.3989, -0.2465, -0.1352), (0.2259, -0.3275, -0.03797), (0.1215, -0.08371, -0.01267), (-0.4948, 0.9186, -0.06181), (-0.4383, 0.9554, -0.01861), (-0.3893, 1.039, -0.06181), (-0.2794, 0.7215, -0.01267), (-0.2656, 0.9424, -0.01267), (-0.4322, 0.7798, -0.01267), (0.008865, 0.7679, -0.01267), (-0.4386, 0.9913, -0.1359), (-0.4906, 0.6154, -0.03807), (-0.3185, 0.4868, -0.01267), (0.5046, 0.7941, -0.01267), (0.4874, 0.9695, -0.03996), (0.3082, 0.9665, -0.01267), (0.583, 0.7293, -0.1198), (0.4307, 0.9683, -0.2669), (0.2027, 1.063, -0.1199), (0.4763, 0.2264, -0.2949), (0.5094, 0.324, -0.03797), (-0.1535, 1.069, -0.265), (-0.06593, 1.034, -0.03807), (0.3278, 0.8023, -0.01267), (0.2505, 0.4242, -0.7684), (0.07785, 0.4009, -0.8885), (0.008605, 0.6599, -0.8233), (0.2029, 0.7258, -0.6949), (-0.1277, 0.5082, -0.8885), (-0.3027, 0.6722, -0.7684), (-0.139, 0.8362, -0.6949), (-0.3625, 0.8847, -0.5137), (0.1237, 0.949, -0.4836), (-0.2526, 0.4275, -0.8336), (0.1963, 0.1729, -0.8336), (0.4158, 0.6655, -0.5137), (-0.4231, 0.9722, -0.2779), (0.2221, -0.01659, -0.763), (0.03785, -0.03646, -0.7593), (-0.2479, 0.2826, -0.763), (-0.4209, 0.287, -0.03949), (0.06167, -0.2522, -0.03946), (0.3836, -0.215, -0.294), (0.08485, -0.2807, -0.2881), (-0.4284, 0.2974, -0.2902), (0.2201, 0.6828, -0.01267), (0.01802, -0.08628, -0.01267), (-0.3002, 0.2899, -0.01267), (0.3915, -0.08745, -0.02476), (0.3073, -0.3076, -0.02476), (0.3927, -0.2824, -0.08506), (0.2142, -0.1496, -0.01267), (0.2892, 0.09781, -0.01267), (-0.4718, 0.8446, -0.02496), (-0.3274, 1.005, -0.02496), (-0.4581, 0.9999, -0.08589), (-0.1965, 0.8377, -0.01267), (-0.3614, 0.6846, -0.01267), (0.542, 0.7305, -0.2739), (0.1815, 1.046, -0.2664), (0.5713, 0.7607, -0.03946), (0.2576, 1.03, -0.03949), (0.4003, 0.8753, -0.01267), (-0.2798, 0.8102, -0.6663), (-0.2396, 0.5417, -0.8472), (-0.01543, 0.5299, -0.8716), (0.06289, 0.8086, -0.6949), (0.1819, 0.3241, -0.8472), (0.2882, 0.6186, -0.6663)], [], [(0, 39, 88, 48), (0, 48, 96, 45), (0, 45, 98, 49), (0, 49, 93, 39), (1, 35, 91, 26), (1, 26, 87, 58), (1, 58, 100, 50), (1, 50, 102, 57), (1, 57, 83, 35), (2, 36, 89, 47), (2, 47, 97, 42), (2, 42, 96, 48), (2, 48, 88, 30), (2, 30, 90, 36), (3, 46, 92, 56), (3, 56, 103, 53), (3, 53, 104, 59), (3, 59, 94, 37), (3, 37, 93, 49), (3, 49, 98, 44), (3, 44, 99, 46), (4, 55, 100, 58), (4, 58, 87, 38), (4, 38, 94, 59), (4, 59, 104, 55), (5, 29, 85, 27), (5, 27, 90, 34), (5, 34, 91, 32), (5, 32, 86, 29), (6, 34, 90, 30), (6, 30, 88, 31), (6, 31, 87, 26), (6, 26, 91, 34), (7, 70, 109, 62), (7, 62, 108, 69), (7, 69, 101, 54), (7, 54, 103, 56), (7, 56, 92, 70), (8, 80, 111, 75), (8, 75, 112, 72), (8, 72, 114, 81), (8, 81, 84, 33), (8, 33, 85, 29), (8, 29, 86, 80), (9, 68, 83, 57), (9, 57, 102, 52), (9, 52, 101, 69), (9, 69, 108, 65), (9, 65, 106, 68), (10, 33, 84, 28), (10, 28, 89, 36), (10, 36, 90, 27), (10, 27, 85, 33), (11, 64, 105, 82), (11, 82, 115, 74), (11, 74, 113, 79), (11, 79, 106, 64), (12, 38, 87, 31), (12, 31, 88, 39), (12, 39, 93, 37), (12, 37, 94, 38), (13, 80, 86, 32), (13, 32, 91, 35), (13, 35, 83, 78), (13, 78, 110, 76), (13, 76, 111, 80), (14, 40, 95, 41), (14, 41, 96, 42), (14, 42, 97, 40), (15, 41, 95, 43), (15, 43, 99, 44), (15, 44, 98, 45), (15, 45, 96, 41), (16, 50, 100, 51), (16, 51, 101, 52), (16, 52, 102, 50), (17, 53, 103, 54), (17, 54, 101, 51), (17, 51, 100, 55), (17, 55, 104, 53), (18, 43, 95, 67), (18, 67, 107, 60), (18, 60, 109, 70), (18, 70, 92, 46), (18, 46, 99, 43), (19, 60, 107, 61), (19, 61, 108, 62), (19, 62, 109, 60), (20, 61, 107, 63), (20, 63, 105, 64), (20, 64, 106, 65), (20, 65, 108, 61), (21, 81, 114, 71), (21, 71, 115, 82), (21, 82, 105, 66), (21, 66, 89, 28), (21, 28, 84, 81), (22, 66, 105, 63), (22, 63, 107, 67), (22, 67, 95, 40), (22, 40, 97, 47), (22, 47, 89, 66), (23, 71, 114, 72), (23, 72, 112, 73), (23, 73, 113, 74), (23, 74, 115, 71), (24, 73, 112, 75), (24, 75, 111, 76), (24, 76, 110, 77), (24, 77, 113, 73), (25, 77, 110, 78), (25, 78, 83, 68), (25, 68, 106, 79), (25, 79, 113, 77)])
me_cube_015.polygons.foreach_set('use_smooth', [True] * 114)
me_cube_015.use_remesh_preserve_volume = False
me_cube_015.use_remesh_preserve_attributes = False
me_cube_015.use_mirror_vertex_groups = False
me_cube_015.update()
me_cube_014 = bpy.data.meshes.new('Cube.014')
me_cube_014.from_pydata([(-0.3882, -0.02623, -0.01337), (-0.2992, 0.07174, -0.01337), (-0.5615, 0.3201, -0.4624), (-0.6041, 0.07093, -0.4059), (-0.4795, 0.08341, -0.01337), (-0.5977, 0.1185, -0.01337), (-0.3431, 0.1838, -0.4241), (-0.5049, 0.2846, -0.05668), (-0.4857, 0.1891, -0.01337), (-0.6002, -0.04361, -0.02639), (-0.5747, -0.003931, -0.01337), (-0.4134, -0.05225, -0.4574), (-0.4689, 0.1417, -0.9752), (-0.5697, 0.1837, -0.01337), (-0.2843, 0.0008028, -0.01337), (-0.4367, 0.2751, -0.1594), (-0.3831, 0.1475, -0.01337), (-0.2835, 0.09493, -0.116), (-0.371, 0.07948, -0.01337), (-0.5496, -0.05546, -0.1374), (-0.5902, -0.028, -0.01662), (-0.6088, -0.01098, -0.1245), (-0.5165, -0.0232, -0.01337), (-0.5418, 0.03205, -0.01337), (-0.5919, 0.04038, -0.01337), (-0.3716, -0.05337, -0.1244), (-0.6084, 0.1016, -0.1115), (-0.434, 0.02182, -0.01337), (-0.559, 0.1148, -0.01337), (-0.3786, 0.172, -0.8374), (-0.4125, 0.007394, -0.9101), (-0.5617, 0.1042, -0.8328), (-0.5347, 0.2721, -0.7826), (-0.5931, 0.2084, -0.432), (-0.486, 0.3354, -0.469), (-0.264, 0.003298, -0.4997), (-0.5511, 0.3147, -0.1689), (-0.4958, 0.2237, -0.0242), (-0.4788, 0.1519, -0.01337), (-0.5538, -0.01614, -0.5049), (-0.5871, 0.2145, -0.08728), (-0.2393, -0.0185, -0.1349), (-0.5408, 0.1568, -0.01337), (-0.3544, 0.03105, -0.01337), (-0.3919, 0.1896, -0.04987), (-0.4984, 0.3236, -0.2496), (-0.4074, 0.1302, -0.01337), (-0.5259, -0.04703, -0.04438), (-0.6053, 0.01566, -0.04116), (-0.5812, -0.03393, -0.242), (-0.5688, 0.06122, -0.01337), (-0.503, 0.007715, -0.01337), (-0.5692, 0.2007, -0.7051), (-0.5139, 0.02461, -0.7948), (-0.3327, 0.05083, -0.7924), (-0.4693, 0.2747, -0.7216)], [], [(0, 22, 47, 25), (0, 25, 41, 14), (0, 14, 43, 27), (0, 27, 51, 22), (1, 14, 41, 17), (1, 17, 44, 16), (1, 16, 46, 18), (1, 18, 43, 14), (2, 32, 52, 33), (2, 33, 40, 36), (2, 36, 45, 34), (2, 34, 55, 32), (3, 31, 53, 39), (3, 39, 49, 21), (3, 21, 48, 26), (3, 26, 40, 33), (3, 33, 52, 31), (4, 18, 46, 38), (4, 38, 42, 28), (4, 28, 50, 23), (4, 23, 51, 27), (4, 27, 43, 18), (5, 13, 40, 26), (5, 26, 48, 24), (5, 24, 50, 28), (5, 28, 42, 13), (6, 35, 54, 29), (6, 29, 55, 34), (6, 34, 45, 15), (6, 15, 44, 17), (6, 17, 41, 35), (7, 36, 40, 37), (7, 37, 44, 15), (7, 15, 45, 36), (8, 38, 46, 16), (8, 16, 44, 37), (8, 37, 40, 13), (8, 13, 42, 38), (9, 19, 47, 20), (9, 20, 48, 21), (9, 21, 49, 19), (10, 20, 47, 22), (10, 22, 51, 23), (10, 23, 50, 24), (10, 24, 48, 20), (11, 30, 54, 35), (11, 35, 41, 25), (11, 25, 47, 19), (11, 19, 49, 39), (11, 39, 53, 30), (12, 29, 54, 30), (12, 30, 53, 31), (12, 31, 52, 32), (12, 32, 55, 29)])
me_cube_014.polygons.foreach_set('use_smooth', [True] * 54)
me_cube_014.use_remesh_preserve_volume = False
me_cube_014.use_remesh_preserve_attributes = False
me_cube_014.use_mirror_vertex_groups = False
me_cube_014.update()
me_cube_013 = bpy.data.meshes.new('Cube.013')
me_cube_013.from_pydata([(-1.083, 0.03521, -0.2696), (-0.7789, 0.4381, -0.01346), (-0.5861, 0.2071, -0.2677), (-1.048, -0.1562, -0.01346), (-0.8485, 0.5017, -0.1764), (-0.8621, 0.08071, -0.01346), (-0.6568, -0.1085, -0.07821), (-0.7372, -0.0251, -0.01346), (-0.643, 0.3191, -0.01346), (-1.045, 0.369, -0.05353), (-0.9892, 0.2666, -0.01346), (-0.9438, -0.3115, -0.01346), (-1.055, -0.4124, -0.01346), (-0.8156, -0.3048, -0.2668), (-1.024, -0.3267, -0.4304), (-1.055, -0.4098, -0.1844), (-0.8363, 0.3778, -0.4331), (-0.8552, -0.03499, -0.5054), (-0.6682, 0.4279, -0.01346), (-0.6108, 0.01029, -0.1418), (-0.6952, -0.06679, -0.02965), (-0.7066, -0.2182, -0.1415), (-0.6753, 0.1539, -0.01346), (-0.7904, 0.02219, -0.01346), (-0.8272, -0.1897, -0.01346), (-0.5997, 0.3163, -0.07702), (-0.7267, 0.2342, -0.01346), (-0.6424, -0.1203, -0.3119), (-0.9181, -0.1663, -0.01346), (-1.074, 0.2516, -0.1176), (-1.022, 0.3301, -0.02348), (-0.9866, 0.4495, -0.09427), (-0.9388, 0.1822, -0.01346), (-0.9083, 0.3757, -0.01346), (-1.032, 0.09467, -0.01346), (-0.9818, -0.06678, -0.01346), (-0.7876, 0.5124, -0.0542), (-0.8084, 0.2904, -0.01346), (-1.06, -0.3344, -0.01346), (-1.055, -0.418, -0.05621), (-1.02, -0.3949, -0.01346), (-1.074, -0.08067, -0.07751), (-0.8893, -0.3381, -0.0768), (-1.014, -0.2838, -0.01346), (-1.068, -0.2223, -0.3902), (-0.9656, -0.2198, -0.4866), (-0.9418, -0.3352, -0.3895), (-1.047, -0.3814, -0.3314), (-0.9816, -0.3976, -0.205), (-1.076, -0.2845, -0.2057), (-0.7888, -0.2083, -0.4457), (-0.6503, 0.3681, -0.3917), (-0.85, 0.2193, -0.4873), (-1.021, 0.2592, -0.3922), (-0.8303, 0.464, -0.3327), (-1.026, -0.003546, -0.4465), (-0.6627, 0.07828, -0.446), (-1.024, 0.3453, -0.2351), (-0.6353, 0.4671, -0.2046), (-0.6798, -0.09651, -0.4194), (-0.6325, 0.4905, -0.06124), (-0.9779, -0.1867, -0.01346), (-0.7255, 0.3303, -0.01346), (-0.6355, 0.1125, -0.04554), (-0.775, -0.2233, -0.04548), (-0.6423, -0.123, -0.1965), (-0.8445, -0.1199, -0.01346), (-0.7253, 0.1407, -0.01346), (-1.061, 0.1617, -0.03949), (-0.9396, 0.4447, -0.03367), (-1.04, 0.3644, -0.1431), (-0.888, 0.2897, -0.01346), (-0.9902, 0.07212, -0.01346), (-1.072, -0.3159, -0.06153), (-1.002, -0.4142, -0.06135), (-1.037, -0.3525, -0.01346), (-0.9987, -0.3795, -0.3136), (-0.8989, -0.2652, -0.4539), (-1.031, -0.1618, -0.4542), (-1.067, -0.3168, -0.3139), (-0.9707, 0.3733, -0.329), (-0.9795, 0.1691, -0.4551), (-0.7083, 0.2347, -0.4549), (-0.6881, 0.4567, -0.3154)], [], [(0, 55, 78, 44), (0, 44, 79, 49), (0, 49, 73, 41), (0, 41, 68, 29), (0, 29, 70, 57), (0, 57, 80, 53), (0, 53, 81, 55), (1, 18, 60, 36), (1, 36, 69, 33), (1, 33, 71, 37), (1, 37, 62, 18), (2, 56, 82, 51), (2, 51, 83, 58), (2, 58, 60, 25), (2, 25, 63, 19), (2, 19, 65, 27), (2, 27, 59, 56), (3, 34, 68, 41), (3, 41, 73, 38), (3, 38, 75, 43), (3, 43, 61, 35), (3, 35, 72, 34), (4, 54, 80, 57), (4, 57, 70, 31), (4, 31, 69, 36), (4, 36, 60, 58), (4, 58, 83, 54), (5, 26, 62, 37), (5, 37, 71, 32), (5, 32, 72, 35), (5, 35, 61, 28), (5, 28, 66, 23), (5, 23, 67, 26), (6, 19, 63, 20), (6, 20, 64, 21), (6, 21, 65, 19), (7, 20, 63, 22), (7, 22, 67, 23), (7, 23, 66, 24), (7, 24, 64, 20), (8, 22, 63, 25), (8, 25, 60, 18), (8, 18, 62, 26), (8, 26, 67, 22), (9, 29, 68, 30), (9, 30, 69, 31), (9, 31, 70, 29), (10, 32, 71, 33), (10, 33, 69, 30), (10, 30, 68, 34), (10, 34, 72, 32), (11, 43, 75, 40), (11, 40, 74, 42), (11, 42, 64, 24), (11, 24, 66, 28), (11, 28, 61, 43), (12, 38, 73, 39), (12, 39, 74, 40), (12, 40, 75, 38), (13, 50, 59, 27), (13, 27, 65, 21), (13, 21, 64, 42), (13, 42, 74, 48), (13, 48, 76, 46), (13, 46, 77, 50), (14, 44, 78, 45), (14, 45, 77, 46), (14, 46, 76, 47), (14, 47, 79, 44), (15, 47, 76, 48), (15, 48, 74, 39), (15, 39, 73, 49), (15, 49, 79, 47), (16, 51, 82, 52), (16, 52, 81, 53), (16, 53, 80, 54), (16, 54, 83, 51), (17, 55, 81, 52), (17, 52, 82, 56), (17, 56, 59, 50), (17, 50, 77, 45), (17, 45, 78, 55)])
me_cube_013.polygons.foreach_set('use_smooth', [True] * 82)
me_cube_013.use_remesh_preserve_volume = False
me_cube_013.use_remesh_preserve_attributes = False
me_cube_013.use_mirror_vertex_groups = False
me_cube_013.update()
me_cube_012 = bpy.data.meshes.new('Cube.012')
me_cube_012.from_pydata([(-0.6742, -0.1783, -0.6089), (-1.04, -0.2494, -0.651), (-1.04, 0.03362, -0.5125), (-1.04, -0.06315, -0.5665), (-0.8363, 0.1454, -0.5789), (-1.04, 0.1803, -0.52), (-1.04, 0.1474, -0.5486), (-1.007, -0.2709, -0.529), (-0.9503, 0.02346, -0.6143), (-1.04, -0.009949, -0.5953), (-1.04, -0.3185, -0.6156), (-1.04, -0.2015, -0.5387), (-0.8863, -0.3793, -0.6116), (-0.8247, -0.3089, -0.5259), (-0.9291, 0.2584, -0.5002), (-1.04, -0.3952, -0.6976), (-0.8569, -0.4489, -0.7325), (-0.8398, -0.1718, -0.6817), (-0.7463, 0.1805, -0.5275), (-0.8655, -0.01964, -0.5033), (-1.04, 0.08036, -0.5415), (-1.012, 0.2389, -0.5052), (-1.04, 0.1436, -0.5106), (-1.04, 0.1721, -0.5347), (-0.9003, -0.05162, -0.6422), (-1.017, 0.005387, -0.604), (-0.8994, 0.08994, -0.5999), (-1.04, -0.03023, -0.5842), (-1.04, 0.09164, -0.5671), (-1.04, -0.1321, -0.6258), (-0.7805, 0.02458, -0.6333), (-0.9888, 0.17, -0.5538), (-1.04, -0.1798, -0.6146), (-1.04, 0.07175, -0.5555), (-1.032, -0.2346, -0.5329), (-1.04, -0.1512, -0.5489), (-1.04, -0.2749, -0.5672), (-1.04, -0.0985, -0.5228), (-1.04, -0.2246, -0.5916), (-0.9961, 0.03197, -0.5031), (-1.04, -0.002245, -0.5331), (-0.7118, -0.2762, -0.5466), (-0.8277, -0.2303, -0.514), (-0.9457, -0.2994, -0.5267), (-0.8473, -0.3327, -0.5535), (-0.9648, -0.1829, -0.5148), (-0.9844, -0.3232, -0.5574), (-1.04, -0.341, -0.6816), (-0.994, -0.4355, -0.7238), (-1.04, -0.3669, -0.6641), (-0.8527, -0.371, -0.7284), (-0.7199, -0.3813, -0.7016), (-0.8643, -0.4402, -0.6936), (-0.9897, -0.2433, -0.6797), (-0.7156, -0.1799, -0.6692), (-1.04, -0.2785, -0.6288), (-1.001, -0.3714, -0.6233), (-0.7272, -0.3363, -0.6185), (-0.7761, 0.1305, -0.5068), (-0.6922, 0.05183, -0.5615), (-0.7688, 0.1717, -0.555), (-0.8281, 0.2389, -0.507), (-0.722, -0.09794, -0.5348), (-0.9132, 0.1889, -0.4924), (-0.9059, 0.2302, -0.5285), (-0.7147, 0.03301, -0.6051), (-1.008, 0.1872, -0.4963), (-1.04, -0.2334, -0.6119), (-1.006, 0.2217, -0.5256), (-0.7214, -0.0316, -0.6401), (-1.04, 0.0818, -0.5268), (-1.04, 0.1147, -0.5435), (-1.005, -0.11, -0.6381), (-1.005, 0.1022, -0.5777), (-0.8549, 0.02828, -0.6252), (-1.04, 0.05093, -0.5685), (-1.04, -0.1162, -0.6095), (-1.021, -0.1285, -0.5165), (-1.026, -0.3082, -0.5644), (-1.04, -0.2244, -0.5678), (-1.04, -0.08629, -0.5335), (-0.7424, -0.2124, -0.527), (-0.7511, -0.3239, -0.5698), (-0.9323, -0.318, -0.5427), (-0.9172, -0.2501, -0.5182), (-0.9929, -0.3765, -0.7181), (-0.9958, -0.4237, -0.6889), (-1.04, -0.3314, -0.6593), (-0.7587, -0.4027, -0.678), (-0.7535, -0.3255, -0.7082), (-0.7195, 0.03943, -0.5303), (-0.8365, 0.2016, -0.4994), (-0.8333, 0.2199, -0.5284), (-0.7162, 0.09763, -0.5745)], [], [(0, 54, 69, 65), (0, 65, 93, 59), (0, 59, 90, 62), (0, 62, 81, 41), (0, 41, 82, 57), (0, 57, 88, 51), (0, 51, 89, 54), (1, 29, 72, 53), (1, 53, 85, 47), (1, 47, 87, 55), (1, 55, 67, 32), (1, 32, 76, 29), (2, 37, 77, 39), (2, 39, 66, 22), (2, 22, 70, 40), (2, 40, 80, 37), (3, 32, 67, 38), (3, 38, 79, 35), (3, 35, 80, 40), (3, 40, 70, 20), (3, 20, 71, 33), (3, 33, 75, 27), (3, 27, 76, 32), (4, 65, 69, 30), (4, 30, 74, 26), (4, 26, 73, 31), (4, 31, 68, 64), (4, 64, 92, 60), (4, 60, 93, 65), (5, 22, 66, 21), (5, 21, 68, 23), (5, 23, 71, 20), (5, 20, 70, 22), (6, 23, 68, 31), (6, 31, 73, 28), (6, 28, 75, 33), (6, 33, 71, 23), (7, 45, 77, 34), (7, 34, 78, 46), (7, 46, 83, 43), (7, 43, 84, 45), (8, 24, 72, 25), (8, 25, 73, 26), (8, 26, 74, 24), (9, 27, 75, 28), (9, 28, 73, 25), (9, 25, 72, 29), (9, 29, 76, 27), (10, 55, 87, 49), (10, 49, 86, 56), (10, 56, 78, 36), (10, 36, 79, 38), (10, 38, 67, 55), (11, 35, 79, 36), (11, 36, 78, 34), (11, 34, 77, 37), (11, 37, 80, 35), (12, 52, 88, 57), (12, 57, 82, 44), (12, 44, 83, 46), (12, 46, 78, 56), (12, 56, 86, 52), (13, 41, 81, 42), (13, 42, 84, 43), (13, 43, 83, 44), (13, 44, 82, 41), (14, 64, 68, 21), (14, 21, 66, 63), (14, 63, 91, 61), (14, 61, 92, 64), (15, 47, 85, 48), (15, 48, 86, 49), (15, 49, 87, 47), (16, 48, 85, 50), (16, 50, 89, 51), (16, 51, 88, 52), (16, 52, 86, 48), (17, 53, 72, 24), (17, 24, 74, 30), (17, 30, 69, 54), (17, 54, 89, 50), (17, 50, 85, 53), (18, 58, 90, 59), (18, 59, 93, 60), (18, 60, 92, 61), (18, 61, 91, 58), (19, 62, 90, 58), (19, 58, 91, 63), (19, 63, 66, 39), (19, 39, 77, 45), (19, 45, 84, 42), (19, 42, 81, 62)])
me_cube_012.polygons.foreach_set('use_smooth', [True] * 92)
me_cube_012.use_remesh_preserve_volume = False
me_cube_012.use_remesh_preserve_attributes = False
me_cube_012.use_mirror_vertex_groups = False
me_cube_012.update()
me_cube_011 = bpy.data.meshes.new('Cube.011')
me_cube_011.from_pydata([(-1.013, 0.2721, -0.5984), (-0.8034, -0.7015, -0.8438), (-0.6517, 0.3468, -1.029), (-1.013, 0.2828, -0.7883), (-0.8223, -0.8144, -0.9999), (-0.6564, 0.1209, -0.6966), (-0.6549, 0.3259, -0.5739), (-0.8189, -0.2565, -1.102), (-1.012, 0.1933, -0.8642), (-0.5805, 0.3259, -0.8108), (-0.8852, 0.3356, -0.4684), (-0.9902, 0.4465, -0.4394), (-1.014, 0.397, -0.5896), (-1.013, 0.2406, -1.047), (-0.88, 0.3054, -1.104), (-1.014, 0.3656, -0.8448), (-0.6533, 0.1234, -1.06), (-0.7616, 0.4823, -0.6744), (-0.7749, -0.115, -0.6822), (-1.008, -0.2378, -0.8898), (-0.9139, -0.4986, -0.8086), (-0.9688, -0.7544, -0.9402), (-0.7945, 0.4564, -1.066), (-0.9625, 0.4306, -0.9516), (-0.6952, -0.5327, -0.8159), (-0.6427, -0.1678, -0.8804), (-1.012, 0.2051, -1.007), (-1.013, 0.2276, -0.8255), (-1.011, 0.07357, -0.8902), (-0.6999, 0.04979, -0.6705), (-0.6653, 0.1964, -0.6837), (-0.6297, 0.03657, -0.7474), (-0.7497, 0.3283, -0.4951), (-0.6715, 0.4432, -0.5199), (-0.5991, 0.3259, -0.6855), (-0.8553, 0.1399, -0.6264), (-1.012, 0.213, -0.7009), (-0.9578, 0.4098, -0.4085), (-1.014, 0.3427, -0.5603), (-0.8245, 0.4457, -0.416), (-0.981, 0.288, -0.5525), (-1.013, 0.2748, -0.6594), (-1.001, 0.4014, -0.8678), (-1.014, 0.4122, -0.685), (-1.014, 0.3253, -0.8343), (-1.013, 0.2955, -0.9914), (-0.9795, 0.2606, -1.091), (-1.013, 0.2473, -0.9532), (-0.6287, 0.03911, -0.9982), (-0.6617, 0.2023, -1.038), (-0.7079, 0.01694, -1.103), (-0.5983, 0.3311, -0.9315), (-0.863, 0.09694, -1.116), (-0.6061, 0.1242, -0.8525), (-0.6158, 0.4432, -0.7524), (-0.7001, -0.3048, -1.042), (-0.932, -0.8054, -0.984), (-0.8398, -0.6232, -0.8274), (-0.8515, -0.3107, -0.7402), (-0.9839, -0.3595, -0.819), (-0.9553, -0.6544, -0.8784), (-0.996, -0.6131, -0.9421), (-0.9101, -0.7533, -0.9015), (-0.9511, -0.06273, -0.7384), (-0.8412, -0.6809, -1.058), (-0.9604, -0.2878, -1.046), (-1.008, 0.4251, -0.5216), (-0.9272, 0.4734, -0.4916), (-1.014, 0.3527, -0.6697), (-0.7007, 0.429, -1.057), (-0.827, 0.4057, -1.088), (-0.8947, 0.45, -1.037), (-0.7752, 0.4758, -0.9559), (-0.9087, 0.4694, -0.8149), (-0.9454, 0.3734, -1.057), (-0.7452, 0.313, -1.088), (-0.6557, 0.4484, -0.9248), (-0.7429, -0.7349, -0.9386), (-0.6694, -0.3607, -0.8324), (-0.6992, -0.2964, -0.7058), (-0.7349, -0.6556, -0.8226), (-0.7265, -0.6437, -0.9882), (-0.664, -0.05879, -0.7035), (-0.7483, -0.485, -0.7479), (-0.8233, -0.7922, -0.9265), (-0.7541, -0.5866, -1.041), (-0.9877, 0.1137, -1.076), (-0.9868, 0.1541, -0.6922), (-0.6165, 0.4128, -0.6413), (-0.7423, 0.4139, -0.4453), (-0.7442, 0.1792, -0.637), (-0.6168, 0.1753, -0.7538), (-0.6556, 0.03024, -0.6918), (-1.012, 0.2226, -0.938), (-1.013, 0.2348, -0.7213), (-0.9997, 0.3694, -0.4961), (-0.9112, 0.4501, -0.4091), (-1.013, 0.3254, -0.6201), (-1.013, 0.2871, -0.9373), (-1.014, 0.3684, -0.7259), (-0.9938, 0.4571, -0.6377), (-0.9964, 0.3306, -1.026), (-0.6095, 0.4151, -0.88), (-0.6158, 0.1773, -0.9518), (-0.742, 0.1672, -1.1), (-0.6702, -0.07714, -1.059), (-0.8964, -0.7926, -0.9405), (-0.957, -0.6745, -1.028), (-0.9833, -0.5575, -0.8799), (-0.9388, -0.2312, -0.7566), (-0.8073, -0.4845, -0.7697), (-0.9039, -0.6855, -0.8707), (-0.8662, 0.4679, -0.9489), (-0.8924, 0.4138, -1.067), (-0.7517, 0.3869, -1.081), (-0.702, 0.4586, -0.9978), (-0.7173, -0.4888, -0.7515), (-0.6686, -0.2276, -0.732), (-0.7106, -0.6048, -0.9267), (-0.7649, -0.7425, -0.899)], [], [(0, 40, 95, 38), (0, 38, 97, 41), (0, 41, 94, 36), (0, 36, 87, 40), (1, 62, 106, 84), (1, 84, 119, 80), (1, 80, 116, 83), (1, 83, 110, 57), (1, 57, 111, 62), (2, 75, 114, 69), (2, 69, 115, 76), (2, 76, 102, 51), (2, 51, 103, 49), (2, 49, 104, 75), (3, 44, 98, 47), (3, 47, 93, 27), (3, 27, 94, 41), (3, 41, 97, 68), (3, 68, 99, 44), (4, 56, 107, 64), (4, 64, 85, 81), (4, 81, 118, 77), (4, 77, 119, 84), (4, 84, 106, 56), (5, 30, 90, 29), (5, 29, 92, 31), (5, 31, 91, 30), (6, 32, 90, 30), (6, 30, 91, 34), (6, 34, 88, 33), (6, 33, 89, 32), (7, 50, 105, 55), (7, 55, 85, 64), (7, 64, 107, 65), (7, 65, 86, 52), (7, 52, 104, 50), (8, 28, 87, 36), (8, 36, 94, 27), (8, 27, 93, 26), (8, 26, 86, 28), (9, 53, 103, 51), (9, 51, 102, 54), (9, 54, 88, 34), (9, 34, 91, 53), (10, 37, 95, 40), (10, 40, 87, 35), (10, 35, 90, 32), (10, 32, 89, 39), (10, 39, 96, 37), (11, 66, 95, 37), (11, 37, 96, 67), (11, 67, 100, 66), (12, 38, 95, 66), (12, 66, 100, 43), (12, 43, 99, 68), (12, 68, 97, 38), (13, 46, 86, 26), (13, 26, 93, 47), (13, 47, 98, 45), (13, 45, 101, 46), (14, 70, 114, 75), (14, 75, 104, 52), (14, 52, 86, 46), (14, 46, 101, 74), (14, 74, 113, 70), (15, 43, 100, 42), (15, 42, 101, 45), (15, 45, 98, 44), (15, 44, 99, 43), (16, 49, 103, 48), (16, 48, 105, 50), (16, 50, 104, 49), (17, 76, 115, 72), (17, 72, 112, 73), (17, 73, 100, 67), (17, 67, 96, 39), (17, 39, 89, 33), (17, 33, 88, 54), (17, 54, 102, 76), (18, 35, 87, 63), (18, 63, 109, 58), (18, 58, 110, 83), (18, 83, 116, 79), (18, 79, 117, 82), (18, 82, 92, 29), (18, 29, 90, 35), (19, 28, 86, 65), (19, 65, 107, 61), (19, 61, 108, 59), (19, 59, 109, 63), (19, 63, 87, 28), (20, 57, 110, 58), (20, 58, 109, 59), (20, 59, 108, 60), (20, 60, 111, 57), (21, 60, 108, 61), (21, 61, 107, 56), (21, 56, 106, 62), (21, 62, 111, 60), (22, 69, 114, 70), (22, 70, 113, 71), (22, 71, 112, 72), (22, 72, 115, 69), (23, 42, 100, 73), (23, 73, 112, 71), (23, 71, 113, 74), (23, 74, 101, 42), (24, 77, 118, 78), (24, 78, 117, 79), (24, 79, 116, 80), (24, 80, 119, 77), (25, 81, 85, 55), (25, 55, 105, 48), (25, 48, 103, 53), (25, 53, 91, 31), (25, 31, 92, 82), (25, 82, 117, 78), (25, 78, 118, 81)])
me_cube_011.polygons.foreach_set('use_smooth', [True] * 118)
me_cube_011.use_remesh_preserve_volume = False
me_cube_011.use_remesh_preserve_attributes = False
me_cube_011.use_mirror_vertex_groups = False
me_cube_011.update()
me_cube_010 = bpy.data.meshes.new('Cube.010')
me_cube_010.from_pydata([(-1.023, -0.5158, -0.2195), (-1.049, -0.4598, -0.4041), (-1.08, -0.5846, -0.5111), (-0.9279, -0.4325, -0.5863), (-1.073, -0.5175, -0.4274), (-0.9592, -0.5182, -0.7662), (-1.026, -0.4805, -0.6196), (-1.075, -0.5423, -0.5448), (-0.8781, -0.5647, -0.6506), (-0.9235, -0.5369, -0.3796), (-0.9501, -0.6445, -0.4284), (-0.8995, -0.5586, -0.7379), (-1.032, -0.6346, -0.7508), (-1.065, -0.5688, -0.283), (-1.036, -0.6292, -0.4991), (-0.9376, -0.6177, -0.3239), (-0.8894, -0.5468, -0.5397), (-0.9171, -0.457, -0.4992), (-0.9711, -0.5288, -0.2472), (-0.9936, -0.4625, -0.3746), (-0.8941, -0.4735, -0.6894), (-0.8824, -0.5749, -0.7201), (-0.9184, -0.6377, -0.6989), (-0.9247, -0.5429, -0.7581), (-0.9055, -0.6434, -0.5777), (-0.9282, -0.4374, -0.7017), (-0.8811, -0.4729, -0.6518), (-1.073, -0.5562, -0.3729), (-1.058, -0.604, -0.3283), (-1.05, -0.5403, -0.2159), (-1.07, -0.4877, -0.4127), (-1.077, -0.5615, -0.4514), (-1.071, -0.6184, -0.5349), (-0.9878, -0.4374, -0.5694), (-1.062, -0.517, -0.5745), (-0.9991, -0.4999, -0.7245), (-1.078, -0.5627, -0.5254), (-1.068, -0.6029, -0.6811), (-0.9967, -0.5853, -0.2274), (-0.9992, -0.5985, -0.7632), (-1.021, -0.6407, -0.6788), (-0.9908, -0.6327, -0.4486), (-0.972, -0.452, -0.6678), (-1.066, -0.6142, -0.6214), (-0.9087, -0.6095, -0.4785), (-0.9696, -0.5796, -0.2438), (-0.9614, -0.4787, -0.3665), (-0.8912, -0.4858, -0.5719), (-0.9538, -0.6369, -0.7417), (-0.9002, -0.6282, -0.6835), (-0.881, -0.5029, -0.6947), (-0.9096, -0.4759, -0.7256), (-1.046, -0.5718, -0.7197), (-1.075, -0.5975, -0.4378), (-1.031, -0.5907, -0.2156), (-1.064, -0.5097, -0.3178)], [], [(0, 18, 46, 19), (0, 19, 1), (0, 55, 29), (0, 29, 54, 38), (0, 38, 45, 18), (1, 30, 55, 0), (2, 36, 43, 32), (2, 32, 53, 31), (2, 31, 4, 36), (3, 26, 50, 20), (3, 20, 51, 25), (3, 25, 42, 33), (3, 33, 1, 19), (3, 19, 46, 17), (3, 17, 47, 26), (4, 31, 53, 27), (4, 27, 55, 30), (5, 23, 48, 39), (5, 39, 52, 35), (5, 35, 42, 25), (5, 25, 51, 23), (6, 34, 1, 33), (6, 33, 42, 35), (6, 35, 52, 34), (7, 37, 43, 36), (7, 36, 4, 30), (7, 30, 1, 34), (7, 34, 52, 37), (8, 24, 49, 21), (8, 21, 50, 26), (8, 26, 47, 16), (8, 16, 44, 24), (9, 15, 44, 16), (9, 16, 47, 17), (9, 17, 46, 18), (9, 18, 45, 15), (10, 41, 48, 22), (10, 22, 49, 24), (10, 24, 44, 15), (10, 15, 45, 38), (10, 38, 54, 41), (11, 20, 50, 21), (11, 21, 49, 22), (11, 22, 48, 23), (11, 23, 51, 20), (12, 39, 48, 40), (12, 40, 43, 37), (12, 37, 52, 39), (13, 27, 53, 28), (13, 28, 54, 29), (13, 29, 55, 27), (14, 28, 53, 32), (14, 32, 43, 40), (14, 40, 48, 41), (14, 41, 54, 28)])
me_cube_010.polygons.foreach_set('use_smooth', [True] * 55)
me_cube_010.use_remesh_preserve_volume = False
me_cube_010.use_remesh_preserve_attributes = False
me_cube_010.use_mirror_vertex_groups = False
me_cube_010.update()
me_cube_009 = bpy.data.meshes.new('Cube.009')
me_cube_009.from_pydata([(-0.2576, -0.7077, -1.112), (-0.2243, -0.6391, -0.9746), (-0.622, -0.95, -1.099), (-0.3813, -1.069, -0.924), (-0.07778, -0.9014, -1.079), (-0.5149, -0.6047, -1.011), (-0.3277, -0.8755, -0.857), (-0.692, -0.7591, -1.053), (-0.5358, -0.9946, -0.9898), (-0.4144, -0.8949, -1.142), (-0.2839, -1.063, -1.1), (-0.3978, -1.053, -1.055), (-0.5996, -0.9603, -0.7174), (-0.5771, -0.9895, -0.8247), (-0.57, -0.729, -0.834), (-0.7155, -0.8588, -0.9167), (-0.6878, -0.924, -0.9389), (-0.7234, -0.8975, -1.09), (-0.1462, -0.9064, -0.9914), (-0.2235, -0.7093, -0.9184), (-0.09672, -0.8027, -1.104), (-0.3363, -0.7797, -1.135), (-0.6136, -0.7968, -1.12), (-0.06976, -0.7496, -1.038), (-0.5415, -0.6308, -0.9157), (-0.3825, -0.5969, -0.9835), (-0.3925, -0.6299, -0.8753), (-0.2098, -0.6654, -1.063), (-0.3287, -1.084, -1.001), (-0.3398, -1.006, -1.131), (-0.5189, -1.0, -1.088), (-0.1783, -0.9314, -1.126), (-0.5692, -0.9367, -1.131), (-0.5082, -0.9428, -0.7508), (-0.487, -1.031, -0.8552), (-0.4571, -0.7757, -0.8001), (-0.3571, -1.024, -0.8855), (-0.4307, -1.048, -0.9621), (-0.7152, -0.8122, -0.9989), (-0.7085, -0.9046, -0.9132), (-0.6735, -0.8185, -0.8568), (-0.6359, -0.9448, -0.9718), (-0.6459, -0.9518, -0.8476), (-0.7109, -0.906, -1.04), (-0.7228, -0.8592, -1.09), (-0.6591, -0.7151, -0.948), (-0.4378, -0.6353, -1.087), (-0.619, -0.6597, -1.04), (-0.6944, -0.9125, -1.097), (-0.1776, -1.035, -1.084), (-0.3438, -1.062, -1.078), (-0.4579, -1.032, -1.027), (-0.6013, -0.9607, -1.05), (-0.61, -0.8849, -0.7393), (-0.5996, -0.9815, -0.7531), (-0.5499, -0.9914, -0.9108), (-0.1253, -0.7828, -0.9866), (-0.2341, -1.067, -1.012), (-0.6812, -0.8799, -1.121), (-0.3523, -0.6907, -0.8566), (-0.1884, -0.8391, -1.125), (-0.105, -0.7358, -1.073), (-0.5368, -0.6933, -1.111), (-0.4396, -0.6064, -0.9198), (-0.6113, -0.6589, -0.9684), (-0.3471, -0.6265, -1.049), (-0.3949, -1.06, -0.9991), (-0.4612, -1.007, -1.118), (-0.223, -1.004, -1.116), (-0.5285, -0.9969, -1.057), (-0.5022, -1.009, -0.7901), (-0.5338, -0.8721, -0.7502), (-0.4862, -1.025, -0.9082), (-0.7226, -0.878, -1.029), (-0.6692, -0.9264, -0.7778), (-0.6904, -0.7818, -0.9346), (-0.614, -0.9604, -0.9075), (-0.6737, -0.9237, -1.046)], [], [(0, 20, 60, 21), (0, 21, 62, 46), (0, 46, 65, 27), (0, 27, 61, 20), (1, 27, 65, 25), (1, 25, 63, 26), (1, 26, 59, 19), (1, 19, 56, 23), (1, 23, 61, 27), (2, 48, 58, 32), (2, 32, 67, 30), (2, 30, 69, 52), (2, 52, 77, 48), (3, 28, 57, 36), (3, 36, 70, 34), (3, 34, 72, 37), (3, 37, 66, 28), (4, 31, 60, 20), (4, 20, 61, 23), (4, 23, 56, 18), (4, 18, 57, 49), (4, 49, 68, 31), (5, 46, 62, 47), (5, 47, 64, 24), (5, 24, 63, 25), (5, 25, 65, 46), (6, 35, 71, 33), (6, 33, 70, 36), (6, 36, 57, 18), (6, 18, 56, 19), (6, 19, 59, 35), (7, 22, 58, 44), (7, 44, 73, 38), (7, 38, 75, 45), (7, 45, 64, 47), (7, 47, 62, 22), (8, 52, 69, 51), (8, 51, 66, 37), (8, 37, 72, 55), (8, 55, 76, 41), (8, 41, 77, 52), (9, 31, 68, 29), (9, 29, 67, 32), (9, 32, 58, 22), (9, 22, 62, 21), (9, 21, 60, 31), (10, 49, 57, 50), (10, 50, 67, 29), (10, 29, 68, 49), (11, 50, 57, 28), (11, 28, 66, 51), (11, 51, 69, 30), (11, 30, 67, 50), (12, 53, 74, 54), (12, 54, 70, 33), (12, 33, 71, 53), (13, 54, 74, 42), (13, 42, 76, 55), (13, 55, 72, 34), (13, 34, 70, 54), (14, 40, 74, 53), (14, 53, 71, 35), (14, 35, 59, 26), (14, 26, 63, 24), (14, 24, 64, 45), (14, 45, 75, 40), (15, 38, 73, 39), (15, 39, 74, 40), (15, 40, 75, 38), (16, 41, 76, 42), (16, 42, 74, 39), (16, 39, 73, 43), (16, 43, 77, 41), (17, 43, 73, 44), (17, 44, 58, 48), (17, 48, 77, 43)])
me_cube_009.polygons.foreach_set('use_smooth', [True] * 76)
me_cube_009.use_remesh_preserve_volume = False
me_cube_009.use_remesh_preserve_attributes = False
me_cube_009.use_mirror_vertex_groups = False
me_cube_009.update()
me_cube_007 = bpy.data.meshes.new('Cube.007')
me_cube_007.from_pydata([(0.4821, -0.8972, -0.2137), (0.472, -0.7404, -0.4103), (0.5318, -0.9932, -0.406), (0.4292, -0.9933, -0.6059), (0.5464, -0.9929, -0.3754), (0.4974, -0.9925, -0.4697), (0.3341, -0.8665, -0.334), (0.6079, -0.8801, -0.4707), (0.4259, -0.9751, -0.2275), (0.4881, -0.9918, -0.3758), (0.4006, -0.9918, -0.495), (0.5635, -0.9486, -0.5517), (0.5294, -0.9821, -0.5224), (0.4852, -0.8506, -0.6331), (0.3671, -0.835, -0.5654), (0.3638, -0.7535, -0.3531), (0.4825, -0.7495, -0.5786), (0.4673, -0.7981, -0.2486), (0.5797, -0.7938, -0.4635), (0.5679, -0.887, -0.3457), (0.4025, -0.9929, -0.5812), (0.3643, -0.9434, -0.229), (0.4668, -0.9869, -0.3162), (0.4532, -0.9526, -0.1975), (0.4278, -0.991, -0.4068), (0.4973, -0.9929, -0.4224), (0.358, -0.9597, -0.4525), (0.4519, -0.9929, -0.4915), (0.3663, -0.8715, -0.1474), (0.5552, -0.9693, -0.3174), (0.5953, -0.9203, -0.5134), (0.5444, -0.9129, -0.608), (0.4891, -0.9732, -0.5964), (0.5398, -0.9862, -0.457), (0.5974, -0.8418, -0.5878), (0.4299, -0.9576, -0.6275), (0.4606, -0.9933, -0.5577), (0.5807, -0.965, -0.4066), (0.3674, -0.9533, -0.5892), (0.3958, -0.7661, -0.5123), (0.389, -0.7987, -0.2265), (0.5768, -0.9667, -0.36), (0.5637, -0.7855, -0.5561), (0.5442, -0.8219, -0.3485), (0.4365, -0.9932, -0.5498), (0.3944, -0.978, -0.345), (0.5277, -0.9827, -0.3089), (0.3881, -0.9257, -0.169), (0.4575, -0.9923, -0.4378), (0.5629, -0.9751, -0.4503), (0.588, -0.8912, -0.5757)], [], [(0, 19, 43, 17), (0, 17, 40, 28), (0, 28, 47, 23), (0, 23, 46, 29), (0, 29, 41, 19), (1, 16, 39, 15), (1, 15, 40, 17), (1, 17, 43, 18), (1, 18, 42, 16), (2, 33, 49, 37), (2, 37, 41, 4), (3, 20, 38, 35), (3, 35, 32), (3, 32, 36), (3, 36, 44, 20), (4, 41, 29), (4, 29, 46), (5, 36, 32, 12), (5, 12, 33), (5, 33, 2), (5, 2, 25), (5, 25, 48, 27), (5, 27, 44, 36), (6, 14, 38, 26), (6, 26, 45, 21), (6, 21, 47, 28), (6, 28, 40, 15), (6, 15, 39, 14), (7, 34, 42, 18), (7, 18, 43, 19), (7, 19, 41, 37), (7, 37, 49, 30), (7, 30, 50, 34), (8, 21, 45, 22), (8, 22, 46, 23), (8, 23, 47, 21), (9, 22, 45, 24), (9, 24, 48, 25), (9, 25, 2, 4), (9, 4, 46, 22), (10, 24, 45, 26), (10, 26, 38, 20), (10, 20, 44, 27), (10, 27, 48, 24), (11, 30, 49, 12), (11, 12, 32, 31), (11, 31, 50, 30), (12, 49, 33), (13, 14, 39, 16), (13, 16, 42, 34), (13, 34, 50, 31), (13, 31, 32, 35), (13, 35, 38, 14)])
me_cube_007.polygons.foreach_set('use_smooth', [True] * 53)
me_cube_007.use_remesh_preserve_volume = False
me_cube_007.use_remesh_preserve_attributes = False
me_cube_007.use_mirror_vertex_groups = False
me_cube_007.update()
me_cube_006 = bpy.data.meshes.new('Cube.006')
me_cube_006.from_pydata([(0.5287, -0.3472, -0.8263), (0.2016, -0.6973, -0.7614), (0.9617, -0.7544, -0.7447), (0.6365, -0.6736, -0.6953), (0.5758, -0.7134, -1.143), (0.6335, -0.9113, -0.6331), (0.4502, -0.9551, -1.015), (0.05955, -0.6521, -1.015), (0.5212, -0.9551, -0.7606), (0.9088, -0.4251, -1.015), (0.9088, -0.455, -0.8055), (0.4577, -0.3491, -1.015), (0.9012, -0.9186, -1.015), (0.9012, -0.9186, -0.7606), (0.9617, -0.6916, -1.015), (0.1176, -0.6915, -1.111), (0.2815, -0.8907, -0.7608), (0.1591, -0.4248, -1.015), (0.1572, -0.8794, -1.015), (0.1661, -0.6394, -0.8882), (0.3103, -0.6736, -0.7136), (0.6083, -0.8373, -0.6486), (0.3096, -0.8615, -0.6652), (0.2834, -0.4347, -0.81), (0.9088, -0.3845, -0.8992), (0.9485, -0.5297, -1.015), (0.8256, -0.5453, -1.111), (0.7696, -0.3681, -1.015), (0.8407, -0.5727, -0.7366), (0.9485, -0.5837, -0.7799), (0.7873, -0.3741, -0.8211), (0.4517, -0.4883, -1.111), (0.511, -0.3005, -0.9044), (0.8804, -0.7577, -0.6886), (0.5557, -0.4759, -0.7627), (0.9012, -0.9186, -0.888), (0.7582, -0.946, -1.015), (0.8199, -0.8673, -1.111), (0.9466, -0.8436, -1.015), (0.8343, -0.9168, -0.665), (0.776, -0.946, -0.7606), (0.9466, -0.8593, -0.7566), (0.8652, -0.7211, -1.111), (0.9617, -0.6833, -0.8841), (0.4461, -0.8947, -1.111), (0.5034, -0.9551, -0.888), (0.8797, -0.8575, -0.661), (0.5492, -0.9442, -0.665), (0.1998, -0.838, -1.086), (0.3561, -0.9135, -0.6898), (0.2023, -0.5226, -1.086), (0.2504, -0.8762, -0.8881), (0.2523, -0.3852, -0.9004), (0.3824, -0.8008, -0.6689), (0.359, -0.5132, -0.7625), (0.8046, -0.8301, -0.6578), (0.6939, -0.4577, -1.086), (0.9012, -0.5949, -1.086), (0.7829, -0.3215, -0.9031), (0.9485, -0.5011, -0.8928), (0.9079, -0.6415, -0.7305), (0.7401, -0.4684, -0.7727), (0.8987, -0.8227, -1.086), (0.6855, -0.9161, -1.086), (0.7314, -0.9381, -0.6897), (0.9051, -0.8833, -0.688), (0.9466, -0.8415, -0.887), (0.7715, -0.946, -0.888)], [], [(0, 32, 52, 23), (0, 23, 54, 34), (0, 34, 61, 30), (0, 30, 58, 32), (1, 19, 51, 16), (1, 16, 49, 22), (1, 22, 53, 20), (1, 20, 54, 23), (1, 23, 52, 19), (2, 43, 59, 29), (2, 29, 60, 33), (2, 33, 55, 46), (2, 46, 65, 41), (2, 41, 66, 43), (3, 20, 53, 21), (3, 21, 55, 33), (3, 33, 60, 28), (3, 28, 61, 34), (3, 34, 54, 20), (4, 15, 50, 31), (4, 31, 56, 26), (4, 26, 57, 42), (4, 42, 62, 37), (4, 37, 63, 44), (4, 44, 48, 15), (5, 46, 55, 21), (5, 21, 53, 22), (5, 22, 49, 47), (5, 47, 64, 39), (5, 39, 65, 46), (6, 44, 63, 36), (6, 36, 67, 45), (6, 45, 51, 18), (6, 18, 48, 44), (7, 15, 48, 18), (7, 18, 51, 19), (7, 19, 52, 17), (7, 17, 50, 15), (8, 45, 67, 40), (8, 40, 64, 47), (8, 47, 49, 16), (8, 16, 51, 45), (9, 24, 59, 25), (9, 25, 57, 26), (9, 26, 56, 27), (9, 27, 58, 24), (10, 28, 60, 29), (10, 29, 59, 24), (10, 24, 58, 30), (10, 30, 61, 28), (11, 31, 50, 17), (11, 17, 52, 32), (11, 32, 58, 27), (11, 27, 56, 31), (12, 35, 67, 36), (12, 36, 63, 37), (12, 37, 62, 38), (12, 38, 66, 35), (13, 39, 64, 40), (13, 40, 67, 35), (13, 35, 66, 41), (13, 41, 65, 39), (14, 42, 57, 25), (14, 25, 59, 43), (14, 43, 66, 38), (14, 38, 62, 42)])
me_cube_006.polygons.foreach_set('use_smooth', [True] * 66)
me_cube_006.use_remesh_preserve_volume = False
me_cube_006.use_remesh_preserve_attributes = False
me_cube_006.use_mirror_vertex_groups = False
me_cube_006.update()
me_cube_005 = bpy.data.meshes.new('Cube.005')
me_cube_005.from_pydata([(0.7441, -0.3617, -0.5597), (1.011, -0.2884, -0.7508), (0.8939, -0.1712, -0.7132), (0.8654, -0.5808, -0.3775), (0.8927, -0.2855, -0.7855), (0.8666, -0.5841, -0.6724), (0.8797, -0.4573, -0.7719), (0.8931, -0.09634, -0.654), (0.8663, -0.4806, -0.1269), (0.8797, -0.2373, -0.3763), (1.047, -0.3535, -0.5433), (1.053, -0.5592, -0.3913), (1.031, -0.4357, -0.7257), (1.031, -0.2428, -0.3902), (1.052, -0.4606, -0.1597), (1.009, -0.1926, -0.699), (1.011, -0.1256, -0.646), (1.051, -0.5557, -0.6496), (0.9724, -0.2862, -0.7768), (0.8889, -0.3493, -0.7993), (0.8055, -0.3045, -0.7291), (0.8936, -0.2361, -0.7502), (0.7504, -0.5285, -0.6443), (0.8705, -0.5541, -0.723), (0.9983, -0.577, -0.6667), (0.8657, -0.5817, -0.573), (0.778, -0.4334, -0.7188), (0.9854, -0.4519, -0.7603), (0.8063, -0.1627, -0.6304), (0.8893, -0.1305, -0.574), (0.9721, -0.1036, -0.652), (0.8937, -0.1161, -0.6794), (0.9987, -0.4756, -0.1351), (0.87, -0.3697, -0.1857), (0.7497, -0.4509, -0.2351), (0.8656, -0.5558, -0.1931), (0.9854, -0.2387, -0.3798), (0.778, -0.2684, -0.4221), (0.9995, -0.5754, -0.3809), (0.7479, -0.526, -0.423), (0.808, -0.2188, -0.6748), (0.9712, -0.1765, -0.7096), (1.029, -0.3062, -0.6816), (1.057, -0.491, -0.6116), (1.043, -0.4044, -0.657), (1.029, -0.1972, -0.6164), (1.057, -0.4238, -0.272), (1.043, -0.2732, -0.4354), (1.058, -0.497, -0.4362), (1.028, -0.2435, -0.653), (1.01, -0.2491, -0.7289), (1.017, -0.3407, -0.7534), (1.053, -0.5583, -0.5685), (1.053, -0.5346, -0.2207), (1.045, -0.524, -0.6852), (1.046, -0.3568, -0.2141), (1.016, -0.1539, -0.5726), (1.01, -0.1433, -0.6688), (0.7895, -0.5179, -0.7045), (0.7756, -0.5576, -0.5502), (0.8331, -0.2466, -0.7287), (0.8192, -0.3605, -0.7635), (0.9992, -0.5758, -0.5719), (0.9945, -0.5466, -0.7135), (0.9762, -0.3471, -0.7878), (0.9715, -0.2394, -0.7449), (0.7753, -0.5231, -0.2601), (0.789, -0.364, -0.2565), (0.8197, -0.1723, -0.5462), (0.8334, -0.1513, -0.668), (0.995, -0.3665, -0.1928), (0.9993, -0.5505, -0.2), (0.9714, -0.1229, -0.6767), (0.9758, -0.1363, -0.5736), (1.022, -0.2623, -0.6957), (1.03, -0.3475, -0.7053), (1.05, -0.4814, -0.6551), (1.058, -0.5241, -0.5423), (1.029, -0.1972, -0.5464), (1.022, -0.1849, -0.6516), (1.058, -0.4942, -0.2912), (1.051, -0.3509, -0.2881)], [], [(0, 26, 58, 22), (0, 22, 59, 39), (0, 39, 66, 34), (0, 34, 67, 37), (0, 37, 68, 28), (0, 28, 69, 40), (0, 40, 60, 20), (0, 20, 61, 26), (1, 51, 64, 18), (1, 18, 65, 50), (1, 50, 74, 42), (1, 42, 75, 51), (2, 21, 60, 40), (2, 40, 69, 31), (2, 31, 72, 41), (2, 41, 65, 21), (3, 25, 62, 38), (3, 38, 71, 35), (3, 35, 66, 39), (3, 39, 59, 25), (4, 18, 64, 19), (4, 19, 61, 20), (4, 20, 60, 21), (4, 21, 65, 18), (5, 22, 58, 23), (5, 23, 63, 24), (5, 24, 62, 25), (5, 25, 59, 22), (6, 26, 61, 19), (6, 19, 64, 27), (6, 27, 63, 23), (6, 23, 58, 26), (7, 28, 68, 29), (7, 29, 73, 30), (7, 30, 72, 31), (7, 31, 69, 28), (8, 32, 70, 33), (8, 33, 67, 34), (8, 34, 66, 35), (8, 35, 71, 32), (9, 36, 73, 29), (9, 29, 68, 37), (9, 37, 67, 33), (9, 33, 70, 36), (10, 44, 75, 42), (10, 42, 74, 49), (10, 49, 79, 45), (10, 45, 78, 47), (10, 47, 81, 46), (10, 46, 80, 48), (10, 48, 77, 43), (10, 43, 76, 44), (11, 53, 71, 38), (11, 38, 62, 52), (11, 52, 77, 48), (11, 48, 80, 53), (12, 54, 63, 27), (12, 27, 64, 51), (12, 51, 75, 44), (12, 44, 76, 54), (13, 56, 73, 36), (13, 36, 70, 55), (13, 55, 81, 47), (13, 47, 78, 56), (14, 55, 70, 32), (14, 32, 71, 53), (14, 53, 80, 46), (14, 46, 81, 55), (15, 50, 65, 41), (15, 41, 72, 57), (15, 57, 79, 49), (15, 49, 74, 50), (16, 57, 72, 30), (16, 30, 73, 56), (16, 56, 78, 45), (16, 45, 79, 57), (17, 52, 62, 24), (17, 24, 63, 54), (17, 54, 76, 43), (17, 43, 77, 52)])
me_cube_005.polygons.foreach_set('use_smooth', [True] * 80)
me_cube_005.use_remesh_preserve_volume = False
me_cube_005.use_remesh_preserve_attributes = False
me_cube_005.use_mirror_vertex_groups = False
me_cube_005.update()
me_cube_004 = bpy.data.meshes.new('Cube.004')
me_cube_004.from_pydata([(0.8427, -0.5886, -0.4763), (0.9597, -0.7922, -0.2459), (0.949, -0.6703, -0.2494), (0.8259, -0.9593, -0.4909), (1.065, -0.7358, -0.3748), (0.9711, -0.8788, -0.2639), (0.9668, -0.9285, -0.3147), (1.043, -0.8856, -0.4245), (0.9474, -0.9207, -0.4856), (0.7984, -0.8078, -0.3884), (1.003, -0.5954, -0.4704), (0.8919, -0.7096, -0.671), (1.048, -0.7574, -0.5455), (0.7506, -0.7591, -0.6065), (1.038, -0.8377, -0.2886), (0.9674, -0.8424, -0.2477), (0.8858, -0.8689, -0.2934), (0.9738, -0.9112, -0.278), (0.88, -0.9054, -0.3338), (0.7947, -0.9176, -0.4759), (0.9993, -0.7079, -0.6458), (1.061, -0.7384, -0.4683), (1.032, -0.917, -0.3292), (1.008, -0.8888, -0.4784), (0.9319, -0.8522, -0.6094), (0.9548, -0.9405, -0.3623), (0.8806, -0.9534, -0.4789), (1.043, -0.8636, -0.3167), (0.8181, -0.8931, -0.6107), (0.8863, -0.9576, -0.3688), (0.8546, -0.7107, -0.2846), (0.954, -0.7361, -0.2427), (0.8769, -0.8023, -0.2796), (0.7747, -0.6479, -0.4543), (1.03, -0.7727, -0.2755), (0.9909, -0.6326, -0.3087), (1.042, -0.6384, -0.4435), (0.9736, -0.6055, -0.627), (0.9396, -0.5858, -0.4748), (0.8307, -0.6113, -0.6285), (1.011, -0.6377, -0.6031), (1.033, -0.6996, -0.2753), (0.8936, -0.6166, -0.3161), (1.048, -0.8407, -0.4808), (0.7708, -0.8669, -0.5803), (0.7657, -0.663, -0.5801), (0.8492, -0.9384, -0.3888), (0.9024, -0.8443, -0.2643), (0.9093, -0.9056, -0.2928), (1.024, -0.8227, -0.2624), (1.03, -0.8812, -0.284), (1.031, -0.6814, -0.5864), (0.873, -0.9117, -0.5721), (1.005, -0.8208, -0.5915), (0.9048, -0.9543, -0.3957), (1.062, -0.8618, -0.3601), (1.002, -0.9158, -0.3853), (0.89, -0.7491, -0.2608), (0.8335, -0.6482, -0.3451), (1.013, -0.736, -0.2566), (0.9154, -0.5908, -0.5893), (1.016, -0.6095, -0.5753), (1.027, -0.6534, -0.335), (0.9446, -0.6095, -0.3558)], [], [(0, 39, 45, 33), (0, 33, 58, 42), (0, 42, 63, 38), (0, 38, 60, 39), (1, 34, 59, 31), (1, 31, 57, 32), (1, 32, 47, 15), (1, 15, 49, 34), (2, 30, 57, 31), (2, 31, 59, 41), (2, 41, 62, 35), (2, 35, 63, 42), (2, 42, 58, 30), (3, 28, 52, 26), (3, 26, 54, 29), (3, 29, 46, 19), (3, 19, 44, 28), (4, 40, 61, 36), (4, 36, 62, 41), (4, 41, 59, 34), (4, 34, 49, 14), (4, 14, 50, 27), (4, 27, 55, 21), (4, 21, 51, 40), (5, 14, 49, 15), (5, 15, 47, 16), (5, 16, 48, 17), (5, 17, 50, 14), (6, 27, 50, 17), (6, 17, 48, 18), (6, 18, 46, 29), (6, 29, 54, 25), (6, 25, 56, 22), (6, 22, 55, 27), (7, 22, 56, 23), (7, 23, 53, 43), (7, 43, 55, 22), (8, 24, 53, 23), (8, 23, 56, 25), (8, 25, 54, 26), (8, 26, 52, 24), (9, 13, 44, 19), (9, 19, 46, 18), (9, 18, 48, 16), (9, 16, 47, 32), (9, 32, 57, 30), (9, 30, 58, 33), (9, 33, 45, 13), (10, 35, 62, 36), (10, 36, 61, 37), (10, 37, 60, 38), (10, 38, 63, 35), (11, 13, 45, 39), (11, 39, 60, 37), (11, 37, 61, 40), (11, 40, 51, 20), (11, 20, 53, 24), (11, 24, 52, 28), (11, 28, 44, 13), (12, 43, 53, 20), (12, 20, 51, 21), (12, 21, 55, 43)])
me_cube_004.polygons.foreach_set('use_smooth', [True] * 62)
me_cube_004.use_remesh_preserve_volume = False
me_cube_004.use_remesh_preserve_attributes = False
me_cube_004.use_mirror_vertex_groups = False
me_cube_004.update()
me_cube_003 = bpy.data.meshes.new('Cube.003')
me_cube_003.from_pydata([(0.6731, -0.9862, -0.3176), (0.511, -0.4549, -0.01275), (0.838, -0.6121, -0.2723), (0.511, -0.3971, -0.3375), (0.4318, -0.9348, -0.01275), (0.5094, -0.6339, -0.01275), (0.2624, -0.5866, -0.01275), (0.7958, -0.4881, -0.01275), (0.7802, -0.9066, -0.1098), (0.6427, -0.7686, -0.01275), (0.3168, -0.8174, -0.01275), (0.4085, -0.7225, -0.3211), (0.5847, -0.6165, -0.6294), (0.1327, -0.3867, -0.02367), (0.8344, -0.3779, -0.02367), (0.4835, -0.3775, -0.02914), (0.1957, -0.4278, -0.266), (0.5431, -0.469, -0.5564), (0.7407, -0.6386, -0.5401), (0.3897, -0.6365, -0.01275), (0.5243, -0.5312, -0.01275), (0.8542, -0.7798, -0.1747), (0.7292, -0.8559, -0.037), (0.7105, -0.9958, -0.186), (0.7685, -0.601, -0.01275), (0.5572, -0.682, -0.01275), (0.5025, -0.9076, -0.01275), (0.668, -0.5394, -0.01275), (0.782, -0.866, -0.3808), (0.432, -0.7961, -0.01275), (0.2732, -0.7012, -0.01275), (0.3206, -0.7761, -0.08983), (0.3947, -0.9228, -0.01275), (0.5175, -0.6662, -0.5523), (0.5721, -0.9136, -0.3202), (0.2578, -0.5237, -0.3073), (0.3485, -0.4767, -0.5385), (0.6995, -0.8479, -0.5515), (0.5209, -1.023, -0.08897), (0.3703, -0.8043, -0.01275), (0.1672, -0.4415, -0.01548), (0.2235, -0.3819, -0.02777), (0.1433, -0.3945, -0.08698), (0.8405, -0.4341, -0.08856), (0.7436, -0.3754, -0.02777), (0.8227, -0.4103, -0.01548), (0.4904, -0.4041, -0.01684), (0.4904, -0.3751, -0.1144), (0.1747, -0.481, -0.07605), (0.2845, -0.4059, -0.3196), (0.7404, -0.4498, -0.3212), (0.701, -0.4621, -0.01275), (0.33, -0.4889, -0.01275), (0.8581, -0.5292, -0.07763), (0.3792, -0.4405, -0.4917), (0.7548, -0.7995, -0.5189), (0.6848, -0.5115, -0.4924), (0.396, -0.7547, -0.01275), (0.4104, -0.5501, -0.01275), (0.6397, -0.506, -0.01275), (0.8495, -0.6753, -0.05323), (0.5933, -1.001, -0.05606), (0.7884, -0.8957, -0.2518), (0.487, -0.8006, -0.01275), (0.6697, -0.5999, -0.01275), (0.61, -0.8206, -0.492), (0.3674, -0.5444, -0.4862), (0.2127, -0.5891, -0.08638), (0.4469, -0.9553, -0.08961), (0.3491, -0.8194, -0.01275), (0.2543, -0.4153, -0.0165), (0.2338, -0.3819, -0.1076), (0.15, -0.4296, -0.04574), (0.7477, -0.388, -0.108), (0.7288, -0.4037, -0.0165), (0.8463, -0.4463, -0.04644)], [], [(0, 37, 55, 28), (0, 28, 62, 23), (0, 23, 61, 38), (0, 38, 68, 34), (0, 34, 65, 37), (1, 51, 74, 46), (1, 46, 70, 52), (1, 52, 58, 20), (1, 20, 59, 51), (2, 18, 56, 50), (2, 50, 73, 43), (2, 43, 75, 53), (2, 53, 60, 21), (2, 21, 62, 28), (2, 28, 55, 18), (3, 17, 54, 49), (3, 49, 71, 47), (3, 47, 73, 50), (3, 50, 56, 17), (4, 39, 69, 32), (4, 32, 68, 38), (4, 38, 61, 26), (4, 26, 63, 29), (4, 29, 57, 39), (5, 27, 59, 20), (5, 20, 58, 19), (5, 19, 57, 29), (5, 29, 63, 25), (5, 25, 64, 27), (6, 52, 70, 40), (6, 40, 72, 48), (6, 48, 67, 30), (6, 30, 69, 39), (6, 39, 57, 19), (6, 19, 58, 52), (7, 24, 60, 53), (7, 53, 75, 45), (7, 45, 74, 51), (7, 51, 59, 27), (7, 27, 64, 24), (8, 21, 60, 22), (8, 22, 61, 23), (8, 23, 62, 21), (9, 22, 60, 24), (9, 24, 64, 25), (9, 25, 63, 26), (9, 26, 61, 22), (10, 30, 67, 31), (10, 31, 68, 32), (10, 32, 69, 30), (11, 33, 65, 34), (11, 34, 68, 31), (11, 31, 67, 35), (11, 35, 66, 33), (12, 36, 54, 17), (12, 17, 56, 18), (12, 18, 55, 37), (12, 37, 65, 33), (12, 33, 66, 36), (13, 40, 70, 41), (13, 41, 71, 42), (13, 42, 72, 40), (14, 43, 73, 44), (14, 44, 74, 45), (14, 45, 75, 43), (15, 41, 70, 46), (15, 46, 74, 44), (15, 44, 73, 47), (15, 47, 71, 41), (16, 36, 66, 35), (16, 35, 67, 48), (16, 48, 72, 42), (16, 42, 71, 49), (16, 49, 54, 36)])
me_cube_003.polygons.foreach_set('use_smooth', [True] * 74)
me_cube_003.use_remesh_preserve_volume = False
me_cube_003.use_remesh_preserve_attributes = False
me_cube_003.use_mirror_vertex_groups = False
me_cube_003.update()
me_cube_002 = bpy.data.meshes.new('Cube.002')
me_cube_002.from_pydata([(-0.0398, -0.2475, -0.2622), (-0.1331, -0.9446, -0.01267), (-0.08301, -1.014, -0.6188), (-0.8512, -0.3432, -0.3271), (-0.7238, -0.2475, -0.01267), (-0.8117, -0.7956, -0.2692), (-0.0579, -0.2627, -0.01267), (-0.6537, -0.8496, -0.01267), (-0.3238, -0.479, -0.01267), (0.2354, -0.8235, -0.01267), (0.3288, -0.7811, -0.3746), (-0.3798, -0.07955, -0.2274), (-0.2463, -0.08778, -0.0404), (-0.2766, -0.1276, -0.01267), (-0.4451, -0.09655, -0.01267), (-0.5402, -0.9781, -0.04823), (0.3218, -0.9694, -0.04823), (-0.1004, -0.987, -0.06601), (-0.4625, -0.3355, -0.6045), (-0.5357, -0.8403, -0.7462), (-0.1121, -0.7393, -0.8376), (-0.6204, -0.5493, -0.6821), (-0.9864, -0.5495, -0.4202), (-0.796, -0.5495, -0.5905), (-0.8685, -0.4066, -0.6001), (-0.8079, -0.3014, -0.09129), (-0.5833, -0.1467, -0.2687), (-0.4061, -0.1529, -0.4619), (-0.1288, -0.288, -0.5141), (0.2127, -0.7479, -0.7352), (0.1814, -0.4925, -0.3329), (-0.1808, -0.8282, -0.01267), (-0.6307, -0.7056, -0.01267), (0.07594, -0.6794, -0.01267), (-0.667, -0.3508, -0.01267), (-0.5587, -0.1343, -0.01267), (-0.2979, -0.0757, -0.09407), (-0.2577, -0.1023, -0.0196), (-0.1727, -0.1332, -0.1028), (-0.2997, -0.2308, -0.01267), (-0.1816, -0.1769, -0.01267), (-0.359, -0.1043, -0.01267), (-0.4276, -0.07691, -0.06634), (-0.4159, -0.2076, -0.01267), (-0.2205, -0.1237, -0.2733), (-0.01319, -0.2772, -0.07505), (-0.0955, -0.3505, -0.01267), (-0.6331, -0.9408, -0.1123), (-0.408, -0.9848, -0.06156), (-0.5658, -0.9331, -0.02156), (0.2766, -0.9179, -0.02156), (0.2028, -0.9826, -0.06156), (0.3605, -0.9285, -0.1387), (-0.1249, -0.9552, -0.026), (-0.07965, -1.015, -0.2309), (-0.8, -0.7887, -0.07679), (-0.4168, -0.9208, -0.01267), (0.2694, -0.9562, -0.5398), (0.1125, -0.9143, -0.01267), (0.2895, -0.7523, -0.1032), (-0.3286, -0.9659, -0.7935), (-0.4993, -0.962, -0.4425), (0.01905, -0.9384, -0.8873), (-0.6834, -0.2876, -0.5134), (-0.4457, -0.6284, -0.7331), (-0.6867, -0.5494, -0.6592), (-0.6063, -0.4643, -0.6505), (-0.9672, -0.4663, -0.3907), (-0.909, -0.5495, -0.5021), (-0.9579, -0.6426, -0.3493), (-0.6947, -0.6854, -0.6281), (-0.8503, -0.4506, -0.5942), (-0.7527, -0.3847, -0.613), (-0.8785, -0.3866, -0.5235), (-0.3279, -0.8139, -0.8403), (-0.7066, -0.8303, -0.5557), (-0.2218, -0.5237, -0.7015), (-0.9684, -0.5594, -0.2179), (-0.5553, -0.1767, -0.4241), (-0.5822, -0.1333, -0.07669), (0.2079, -0.8929, -0.7576), (-0.2377, -0.1773, -0.4337), (-0.9274, -0.5441, -0.04551), (0.08333, -0.4992, -0.6115), (0.1517, -0.4929, -0.0639), (0.02801, -0.8267, -0.01267), (-0.4225, -0.8384, -0.01267), (-0.5637, -0.2164, -0.01267), (-0.3349, -0.08177, -0.03302), (-0.1609, -0.159, -0.0352), (-0.2331, -0.1018, -0.1501), (-0.1832, -0.2404, -0.01267), (-0.3614, -0.1631, -0.01267), (-0.4468, -0.9971, -0.179), (-0.3997, -0.9497, -0.02489), (-0.6656, -0.8919, -0.05697), (0.14, -0.9458, -0.02489), (0.263, -0.9935, -0.2033), (0.3134, -0.869, -0.06869), (-0.5231, -0.9315, -0.6147), (-0.2021, -0.92, -0.8757), (-0.7862, -0.35, -0.5631), (-0.5395, -0.6708, -0.7194), (-0.755, -0.453, -0.6327), (-0.4333, -0.5379, -0.6907), (-0.9138, -0.4535, -0.5197), (-0.8535, -0.675, -0.4934), (-0.9916, -0.5538, -0.3128)], [], [(0, 28, 81, 44), (0, 44, 90, 38), (0, 38, 89, 45), (0, 45, 84, 30), (0, 30, 83, 28), (1, 56, 94, 53), (1, 53, 96, 58), (1, 58, 85, 31), (1, 31, 86, 56), (2, 62, 80, 57), (2, 57, 97, 54), (2, 54, 93, 61), (2, 61, 99, 60), (2, 60, 100, 62), (3, 63, 101, 73), (3, 73, 105, 67), (3, 67, 107, 77), (3, 77, 82, 25), (3, 25, 79, 26), (3, 26, 78, 63), (4, 35, 79, 25), (4, 25, 82, 34), (4, 34, 87, 35), (5, 75, 99, 61), (5, 61, 93, 47), (5, 47, 95, 55), (5, 55, 82, 77), (5, 77, 107, 69), (5, 69, 106, 75), (6, 46, 84, 45), (6, 45, 89, 40), (6, 40, 91, 46), (7, 32, 82, 55), (7, 55, 95, 49), (7, 49, 94, 56), (7, 56, 86, 32), (8, 33, 84, 46), (8, 46, 91, 39), (8, 39, 92, 43), (8, 43, 87, 34), (8, 34, 82, 32), (8, 32, 86, 31), (8, 31, 85, 33), (9, 58, 96, 50), (9, 50, 98, 59), (9, 59, 84, 33), (9, 33, 85, 58), (10, 29, 83, 30), (10, 30, 84, 59), (10, 59, 98, 52), (10, 52, 97, 57), (10, 57, 80, 29), (11, 27, 78, 26), (11, 26, 79, 42), (11, 42, 88, 36), (11, 36, 90, 44), (11, 44, 81, 27), (12, 36, 88, 37), (12, 37, 89, 38), (12, 38, 90, 36), (13, 39, 91, 40), (13, 40, 89, 37), (13, 37, 88, 41), (13, 41, 92, 39), (14, 41, 88, 42), (14, 42, 79, 35), (14, 35, 87, 43), (14, 43, 92, 41), (15, 47, 93, 48), (15, 48, 94, 49), (15, 49, 95, 47), (16, 50, 96, 51), (16, 51, 97, 52), (16, 52, 98, 50), (17, 51, 96, 53), (17, 53, 94, 48), (17, 48, 93, 54), (17, 54, 97, 51), (18, 63, 78, 27), (18, 27, 81, 28), (18, 28, 83, 76), (18, 76, 104, 66), (18, 66, 103, 72), (18, 72, 101, 63), (19, 70, 102, 74), (19, 74, 100, 60), (19, 60, 99, 75), (19, 75, 106, 70), (20, 74, 102, 64), (20, 64, 104, 76), (20, 76, 83, 29), (20, 29, 80, 62), (20, 62, 100, 74), (21, 64, 102, 65), (21, 65, 103, 66), (21, 66, 104, 64), (22, 67, 105, 68), (22, 68, 106, 69), (22, 69, 107, 67), (23, 65, 102, 70), (23, 70, 106, 68), (23, 68, 105, 71), (23, 71, 103, 65), (24, 72, 103, 71), (24, 71, 105, 73), (24, 73, 101, 72)])
me_cube_002.polygons.foreach_set('use_smooth', [True] * 106)
me_cube_002.use_remesh_preserve_volume = False
me_cube_002.use_remesh_preserve_attributes = False
me_cube_002.use_mirror_vertex_groups = False
me_cube_002.update()
me_cube_001 = bpy.data.meshes.new('Cube.001')
me_cube_001.from_pydata([(-0.8359, -0.9722, -0.01276), (-0.7501, -0.8802, -0.01276), (-1.05, -0.8583, -0.3206), (-0.966, -0.9802, -0.8793), (-0.8982, -0.8846, -0.01276), (-1.043, -0.7987, -0.01276), (-0.6558, -0.9561, -0.4208), (-0.9787, -0.6379, -0.04651), (-0.9312, -0.7371, -0.01276), (-1.032, -1.012, -0.02843), (-1.004, -0.9677, -0.01276), (-1.017, -0.6163, -0.3791), (-0.9802, -0.8124, -0.8136), (-0.8749, -0.9601, -0.9486), (-1.017, -1.011, -0.4616), (-0.8717, -0.9836, -0.5262), (-0.8328, -0.9964, -0.07531), (-1.008, -1.028, -0.09423), (-0.7998, -0.7617, -0.4428), (-0.7254, -0.8793, -0.9344), (-0.7269, -0.947, -0.8575), (-0.8594, -0.8126, -0.9277), (-1.021, -0.7141, -0.01276), (-0.7432, -0.9362, -0.01276), (-0.9031, -0.6819, -0.154), (-0.8237, -0.8113, -0.01276), (-0.759, -0.8368, -0.1203), (-0.7907, -0.895, -0.01276), (-1.022, -1.026, -0.0488), (-1.021, -0.9944, -0.01668), (-1.045, -0.969, -0.1054), (-0.9491, -0.984, -0.01276), (-0.9673, -0.9312, -0.01276), (-1.026, -0.9102, -0.01276), (-0.8291, -0.9911, -0.0284), (-1.061, -0.8028, -0.08971), (-0.8574, -0.9375, -0.01276), (-0.9898, -0.8311, -0.01276), (-0.9388, -0.6371, -0.4153), (-1.024, -0.6071, -0.1381), (-0.9621, -0.6749, -0.0212), (-0.9039, -0.8114, -0.01276), (-0.9745, -0.9378, -0.8895), (-1.019, -0.8428, -0.663), (-1.049, -0.6923, -0.3441), (-1.033, -0.9743, -0.4239), (-0.9661, -1.014, -0.2312), (-0.8469, -0.9926, -0.2193), (-0.9376, -0.9815, -0.7644), (-0.9722, -1.002, -0.4802), (-0.9243, -0.97, -0.9313), (-0.9977, -0.9931, -0.7403), (-1.021, -1.025, -0.1955), (-0.7119, -0.9724, -0.1617), (-0.9532, -1.018, -0.08004), (-0.7251, -0.8338, -0.7922), (-0.7162, -0.9266, -0.9081), (-0.7873, -0.8483, -0.959), (-0.7734, -0.9596, -0.7432), (-0.8113, -0.952, -0.9258), (-0.6617, -0.9476, -0.7027), (-0.8408, -0.7284, -0.7646), (-0.867, -0.9209, -0.9748), (-0.8781, -0.9683, -0.8115), (-0.6791, -0.9051, -0.4264), (-0.7225, -0.9653, -0.4471), (-0.9917, -0.6799, -0.6455), (-0.9282, -0.7935, -0.8696), (-1.059, -0.6468, -0.07117), (-0.7004, -0.9464, -0.08645), (-0.9764, -0.7784, -0.01276), (-0.7868, -0.9265, -0.01276), (-0.8548, -0.7475, -0.04807), (-0.963, -0.6321, -0.2179), (-0.8327, -0.841, -0.01276), (-0.9748, -1.015, -0.02603), (-1.043, -0.934, -0.03591), (-1.036, -1.014, -0.1518), (-0.9988, -0.8932, -0.01276), (-0.9286, -0.9541, -0.01276), (-0.9314, -0.6674, -0.6949), (-1.022, -0.7303, -0.5663), (-1.01, -0.9559, -0.7379), (-0.9266, -0.9246, -0.9461), (-0.9935, -1.016, -0.2829), (-0.928, -1.01, -0.1585), (-0.7516, -0.9761, -0.2544), (-0.9164, -0.9728, -0.8528), (-0.975, -0.9926, -0.6747), (-0.6667, -0.9159, -0.7487), (-0.7965, -0.9229, -0.9655), (-0.7809, -0.7987, -0.862), (-0.8198, -0.9588, -0.8433), (-0.7084, -0.9559, -0.6408)], [], [(0, 31, 75, 34), (0, 34, 69, 23), (0, 23, 71, 36), (0, 36, 79, 31), (1, 23, 69, 26), (1, 26, 72, 25), (1, 25, 74, 27), (1, 27, 71, 23), (2, 43, 82, 45), (2, 45, 77, 30), (2, 30, 76, 35), (2, 35, 68, 44), (2, 44, 81, 43), (3, 51, 82, 42), (3, 42, 83, 50), (3, 50, 87, 48), (3, 48, 88, 51), (4, 27, 74, 41), (4, 41, 70, 37), (4, 37, 78, 32), (4, 32, 79, 36), (4, 36, 71, 27), (5, 22, 68, 35), (5, 35, 76, 33), (5, 33, 78, 37), (5, 37, 70, 22), (6, 60, 89, 64), (6, 64, 69, 53), (6, 53, 86, 65), (6, 65, 93, 60), (7, 39, 68, 40), (7, 40, 72, 24), (7, 24, 73, 39), (8, 41, 74, 25), (8, 25, 72, 40), (8, 40, 68, 22), (8, 22, 70, 41), (9, 28, 75, 29), (9, 29, 76, 30), (9, 30, 77, 28), (10, 29, 75, 31), (10, 31, 79, 32), (10, 32, 78, 33), (10, 33, 76, 29), (11, 38, 80, 66), (11, 66, 81, 44), (11, 44, 68, 39), (11, 39, 73, 38), (12, 42, 82, 43), (12, 43, 81, 66), (12, 66, 80, 67), (12, 67, 83, 42), (13, 50, 83, 62), (13, 62, 90, 59), (13, 59, 92, 63), (13, 63, 87, 50), (14, 52, 77, 45), (14, 45, 82, 51), (14, 51, 88, 49), (14, 49, 84, 52), (15, 63, 92, 58), (15, 58, 93, 65), (15, 65, 86, 47), (15, 47, 85, 46), (15, 46, 84, 49), (15, 49, 88, 48), (15, 48, 87, 63), (16, 53, 69, 34), (16, 34, 75, 54), (16, 54, 85, 47), (16, 47, 86, 53), (17, 54, 75, 28), (17, 28, 77, 52), (17, 52, 84, 46), (17, 46, 85, 54), (18, 64, 89, 55), (18, 55, 91, 61), (18, 61, 80, 38), (18, 38, 73, 24), (18, 24, 72, 26), (18, 26, 69, 64), (19, 55, 89, 56), (19, 56, 90, 57), (19, 57, 91, 55), (20, 58, 92, 59), (20, 59, 90, 56), (20, 56, 89, 60), (20, 60, 93, 58), (21, 61, 91, 57), (21, 57, 90, 62), (21, 62, 83, 67), (21, 67, 80, 61)])
me_cube_001.polygons.foreach_set('use_smooth', [True] * 92)
me_cube_001.use_remesh_preserve_volume = False
me_cube_001.use_remesh_preserve_attributes = False
me_cube_001.use_mirror_vertex_groups = False
me_cube_001.update()
me_cube_047 = bpy.data.meshes.new('Cube.047')
me_cube_047.from_pydata([(-0.7451, 1.001, -0.01332), (-1.091, 0.7813, -0.1757), (-0.8981, 0.5184, -0.01332), (-0.5028, 0.7422, -0.1815), (-0.7189, 0.4781, -0.5254), (-0.828, 1.023, -0.1757), (-0.4758, 0.6762, -0.7007), (-0.4296, 0.7751, -0.544), (-0.5531, 0.5294, -0.7128), (-0.7872, 0.7822, -0.725), (-1.04, 0.9551, -0.725), (-0.7845, 1.023, -0.5634), (-0.8259, 0.7694, -0.01332), (-0.7865, 0.4928, -0.1815), (-1.052, 0.9834, -0.04386), (-1.011, 0.942, -0.01332), (-1.069, 0.6917, -0.01332), (-0.5791, 0.5675, -0.05353), (-0.6325, 0.6159, -0.01332), (-0.5381, 0.8478, -0.01332), (-0.9313, 0.6381, -0.6428), (-0.8352, 0.7342, -0.725), (-1.091, 0.7919, -0.5351), (-0.5147, 0.9731, -0.6739), (-0.6111, 0.8971, -0.7128), (-0.8931, 0.9712, -0.725), (-1.015, 0.5576, -0.186), (-1.015, 0.9648, -0.5492), (-0.4872, 0.5524, -0.5299), (-0.5786, 0.9524, -0.186), (-0.7737, 0.4818, -0.3635), (-0.4822, 0.7545, -0.3681), (-0.8005, 1.023, -0.3715), (-1.091, 0.7685, -0.3645), (-1.003, 0.9672, -0.725), (-0.4951, 0.5661, -0.7038), (-1.026, 0.5526, -0.01332), (-0.5898, 0.9624, -0.01332), (-1.081, 0.9232, -0.08446), (-1.032, 0.9633, -0.02096), (-0.9863, 1.013, -0.08446), (-0.9535, 0.8879, -0.01332), (-0.915, 0.9859, -0.01332), (-1.055, 0.8501, -0.01332), (-1.086, 0.7141, -0.05392), (-0.9974, 0.7112, -0.01332), (-1.025, 0.9622, -0.2075), (-0.7581, 1.017, -0.05392), (-0.773, 0.9318, -0.01332), (-0.5285, 0.6244, -0.09558), (-0.6005, 0.5928, -0.02337), (-0.6544, 0.5225, -0.09558), (-0.5617, 0.7134, -0.01332), (-0.6995, 0.6652, -0.01332), (-0.7462, 0.5519, -0.01332), (-0.5029, 0.8214, -0.05537), (-0.6363, 0.8282, -0.01332), (-0.5836, 0.557, -0.2176), (-0.8702, 0.501, -0.05537), (-0.8801, 0.5921, -0.01332), (-1.051, 0.7165, -0.5954), (-0.8672, 0.7021, -0.7044), (-0.8382, 0.5181, -0.593), (-0.8151, 0.7543, -0.725), (-0.6622, 0.5806, -0.7219), (-0.9887, 0.8918, -0.725), (-1.078, 0.9319, -0.6775), (-0.9981, 0.5566, -0.4782), (-0.5464, 0.491, -0.6599), (-0.6598, 0.6182, -0.7219), (-0.9511, 0.8943, -0.725), (-0.4484, 0.9113, -0.6286), (-0.5308, 0.9418, -0.697), (-0.6353, 1.01, -0.6456), (-0.7113, 0.8428, -0.7219), (-0.7492, 0.9527, -0.7219), (-0.5096, 0.8048, -0.7038), (-0.866, 1.01, -0.6846), (-0.8667, 0.8983, -0.725), (-0.5648, 0.9607, -0.5253), (-0.3775, 0.7009, -0.6494), (-0.6404, 0.7027, -0.7189), (-1.032, 0.5456, -0.0565), (-1.025, 0.9902, -0.681), (-0.416, 0.5435, -0.6497), (-0.5654, 0.9681, -0.0565), (-1.012, 0.5516, -0.3528), (-1.019, 0.959, -0.3759), (-0.572, 0.9555, -0.3646), (-0.5539, 0.5504, -0.3736), (-0.9515, 0.9257, -0.725), (-0.5961, 0.6178, -0.7155), (-0.9803, 0.6049, -0.01332), (-0.6542, 0.9191, -0.01332), (-1.072, 0.8766, -0.03111), (-0.9391, 1.004, -0.03111), (-1.045, 0.9784, -0.1234), (-0.8871, 0.9456, -0.01332), (-1.013, 0.8215, -0.01332), (-0.529, 0.6829, -0.03389), (-0.7131, 0.5336, -0.03389), (-0.5775, 0.557, -0.1354), (-0.7718, 0.5926, -0.01332), (-0.6215, 0.7327, -0.01332), (-1.026, 0.8551, -0.6926), (-0.6915, 0.5438, -0.6882), (-0.9787, 0.5841, -0.5514), (-0.7081, 0.6407, -0.7236), (-0.9286, 0.8545, -0.725), (-0.4152, 0.8507, -0.6744), (-0.6939, 0.9927, -0.7013), (-0.5406, 0.9731, -0.6019), (-0.7797, 0.9027, -0.7236), (-0.619, 0.7829, -0.7155)], [], [(0, 37, 85, 47), (0, 47, 95, 42), (0, 42, 97, 48), (0, 48, 93, 37), (1, 33, 86, 26), (1, 26, 82, 44), (1, 44, 94, 38), (1, 38, 96, 46), (1, 46, 87, 33), (2, 36, 82, 58), (2, 58, 100, 54), (2, 54, 102, 59), (2, 59, 92, 36), (3, 31, 88, 29), (3, 29, 85, 55), (3, 55, 99, 49), (3, 49, 101, 57), (3, 57, 89, 31), (4, 68, 84, 28), (4, 28, 89, 30), (4, 30, 86, 67), (4, 67, 106, 62), (4, 62, 105, 68), (5, 32, 87, 46), (5, 46, 96, 40), (5, 40, 95, 47), (5, 47, 85, 29), (5, 29, 88, 32), (6, 76, 109, 80), (6, 80, 84, 35), (6, 35, 91, 81), (6, 81, 113, 76), (7, 80, 109, 71), (7, 71, 111, 79), (7, 79, 88, 31), (7, 31, 89, 28), (7, 28, 84, 80), (8, 35, 84, 68), (8, 68, 105, 64), (8, 64, 107, 69), (8, 69, 91, 35), (9, 70, 90, 78), (9, 78, 112, 74), (9, 74, 113, 81), (9, 81, 91, 69), (9, 69, 107, 63), (9, 63, 108, 70), (10, 65, 104, 66), (10, 66, 83, 34), (10, 34, 90, 70), (10, 70, 108, 65), (11, 77, 83, 27), (11, 27, 87, 32), (11, 32, 88, 79), (11, 79, 111, 73), (11, 73, 110, 77), (12, 56, 93, 48), (12, 48, 97, 41), (12, 41, 98, 45), (12, 45, 92, 59), (12, 59, 102, 53), (12, 53, 103, 56), (13, 30, 89, 57), (13, 57, 101, 51), (13, 51, 100, 58), (13, 58, 82, 26), (13, 26, 86, 30), (14, 38, 94, 39), (14, 39, 95, 40), (14, 40, 96, 38), (15, 41, 97, 42), (15, 42, 95, 39), (15, 39, 94, 43), (15, 43, 98, 41), (16, 43, 94, 44), (16, 44, 82, 36), (16, 36, 92, 45), (16, 45, 98, 43), (17, 49, 99, 50), (17, 50, 100, 51), (17, 51, 101, 49), (18, 50, 99, 52), (18, 52, 103, 53), (18, 53, 102, 54), (18, 54, 100, 50), (19, 52, 99, 55), (19, 55, 85, 37), (19, 37, 93, 56), (19, 56, 103, 52), (20, 60, 104, 61), (20, 61, 105, 62), (20, 62, 106, 60), (21, 63, 107, 64), (21, 64, 105, 61), (21, 61, 104, 65), (21, 65, 108, 63), (22, 66, 104, 60), (22, 60, 106, 67), (22, 67, 86, 33), (22, 33, 87, 27), (22, 27, 83, 66), (23, 71, 109, 72), (23, 72, 110, 73), (23, 73, 111, 71), (24, 74, 112, 75), (24, 75, 110, 72), (24, 72, 109, 76), (24, 76, 113, 74), (25, 34, 83, 77), (25, 77, 110, 75), (25, 75, 112, 78), (25, 78, 90, 34)])
me_cube_047.polygons.foreach_set('use_smooth', [True] * 112)
me_cube_047.use_remesh_preserve_volume = False
me_cube_047.use_remesh_preserve_attributes = False
me_cube_047.use_mirror_vertex_groups = False
me_cube_047.update()

# ---- objects
ob_srbroken_022 = bpy.data.objects.new('SRBroken.022', me_cube_022)
ob_srbroken_021 = bpy.data.objects.new('SRBroken.021', me_cube_021)
ob_srbroken_020 = bpy.data.objects.new('SRBroken.020', me_cube_020)
ob_srbroken_019 = bpy.data.objects.new('SRBroken.019', me_cube_019)
ob_srbroken_018 = bpy.data.objects.new('SRBroken.018', me_cube_018)
ob_srbroken_017 = bpy.data.objects.new('SRBroken.017', me_cube_017)
ob_srbroken_016 = bpy.data.objects.new('SRBroken.016', me_cube_016)
ob_srbroken_015 = bpy.data.objects.new('SRBroken.015', me_cube_015)
ob_srbroken_014 = bpy.data.objects.new('SRBroken.014', me_cube_014)
ob_srbroken_013 = bpy.data.objects.new('SRBroken.013', me_cube_013)
ob_srbroken_012 = bpy.data.objects.new('SRBroken.012', me_cube_012)
ob_srbroken_011 = bpy.data.objects.new('SRBroken.011', me_cube_011)
ob_srbroken_010 = bpy.data.objects.new('SRBroken.010', me_cube_010)
ob_srbroken_009 = bpy.data.objects.new('SRBroken.009', me_cube_009)
ob_srbroken_008 = bpy.data.objects.new('SRBroken.008', me_cube_007)
ob_srbroken_007 = bpy.data.objects.new('SRBroken.007', me_cube_006)
ob_srbroken_006 = bpy.data.objects.new('SRBroken.006', me_cube_005)
ob_srbroken_005 = bpy.data.objects.new('SRBroken.005', me_cube_004)
ob_srbroken_004 = bpy.data.objects.new('SRBroken.004', me_cube_003)
ob_srbroken_003 = bpy.data.objects.new('SRBroken.003', me_cube_002)
ob_srbroken_002 = bpy.data.objects.new('SRBroken.002', me_cube_001)
ob_srbroken_000 = bpy.data.objects.new('SRBroken.000', me_cube_047)

# ---- transforms, parenting, visibility, modifiers, constraints
ob_srbroken_022.location = (0.0, 0.0, 0.0)
ob_srbroken_022.rotation_euler = (-1.571, -0.0, 0.0)
ob_srbroken_022.lineart.crease_threshold = 0.0
ob_srbroken_021.location = (0.0, 0.0, 0.0)
ob_srbroken_021.rotation_euler = (-1.571, -0.0, 0.0)
ob_srbroken_021.lineart.crease_threshold = 0.0
ob_srbroken_020.location = (0.0, 0.0, 0.0)
ob_srbroken_020.rotation_euler = (-1.571, -0.0, 0.0)
ob_srbroken_020.lineart.crease_threshold = 0.0
ob_srbroken_019.location = (0.0, 0.0, 0.0)
ob_srbroken_019.rotation_euler = (-1.571, -0.0, 0.0)
ob_srbroken_019.lineart.crease_threshold = 0.0
ob_srbroken_018.location = (0.0, 0.0, 0.0)
ob_srbroken_018.rotation_euler = (-1.571, -0.0, 0.0)
ob_srbroken_018.lineart.crease_threshold = 0.0
ob_srbroken_017.location = (0.0, 0.0, 0.0)
ob_srbroken_017.rotation_euler = (-1.571, -0.0, 0.0)
ob_srbroken_017.lineart.crease_threshold = 0.0
ob_srbroken_016.location = (0.0, 0.0, 0.0)
ob_srbroken_016.rotation_euler = (-1.571, -0.0, 0.0)
ob_srbroken_016.lineart.crease_threshold = 0.0
ob_srbroken_015.location = (0.0, 0.0, 0.0)
ob_srbroken_015.rotation_euler = (-1.571, -0.0, 0.0)
ob_srbroken_015.lineart.crease_threshold = 0.0
ob_srbroken_014.location = (0.0, 0.0, 0.0)
ob_srbroken_014.rotation_euler = (-1.571, -0.0, 0.0)
ob_srbroken_014.lineart.crease_threshold = 0.0
ob_srbroken_013.location = (0.0, 0.0, 0.0)
ob_srbroken_013.rotation_euler = (-1.571, -0.0, 0.0)
ob_srbroken_013.lineart.crease_threshold = 0.0
ob_srbroken_012.location = (0.0, 0.0, 0.0)
ob_srbroken_012.rotation_euler = (-1.571, -0.0, 0.0)
ob_srbroken_012.lineart.crease_threshold = 0.0
ob_srbroken_011.location = (0.0, 0.0, 0.0)
ob_srbroken_011.rotation_euler = (-1.571, -0.0, 0.0)
ob_srbroken_011.lineart.crease_threshold = 0.0
ob_srbroken_010.location = (0.0, 0.0, 0.0)
ob_srbroken_010.rotation_euler = (-1.571, -0.0, 0.0)
ob_srbroken_010.lineart.crease_threshold = 0.0
ob_srbroken_009.location = (0.0, 0.0, 0.0)
ob_srbroken_009.rotation_euler = (-1.571, -0.0, 0.0)
ob_srbroken_009.lineart.crease_threshold = 0.0
ob_srbroken_008.location = (0.0, 0.0, 0.0)
ob_srbroken_008.rotation_euler = (-1.571, -0.0, 0.0)
ob_srbroken_008.lineart.crease_threshold = 0.0
ob_srbroken_007.location = (0.0, 0.0, 0.0)
ob_srbroken_007.rotation_euler = (-1.571, -0.0, 0.0)
ob_srbroken_007.lineart.crease_threshold = 0.0
ob_srbroken_006.location = (0.0, 0.0, 0.0)
ob_srbroken_006.rotation_euler = (-1.571, -0.0, 0.0)
ob_srbroken_006.lineart.crease_threshold = 0.0
ob_srbroken_005.location = (0.0, 0.0, 0.0)
ob_srbroken_005.rotation_euler = (-1.571, -0.0, 0.0)
ob_srbroken_005.lineart.crease_threshold = 0.0
ob_srbroken_004.location = (0.0, 0.0, 0.0)
ob_srbroken_004.rotation_euler = (-1.571, -0.0, 0.0)
ob_srbroken_004.lineart.crease_threshold = 0.0
ob_srbroken_003.location = (0.0, 0.0, 0.0)
ob_srbroken_003.rotation_euler = (-1.571, -0.0, 0.0)
ob_srbroken_003.lineart.crease_threshold = 0.0
ob_srbroken_002.location = (0.0, 0.0, 0.0)
ob_srbroken_002.rotation_euler = (-1.571, -0.0, 0.0)
ob_srbroken_002.lineart.crease_threshold = 0.0
ob_srbroken_000.location = (0.0, 0.0, 0.0)
ob_srbroken_000.rotation_euler = (-1.571, -0.0, 0.0)
ob_srbroken_000.lineart.crease_threshold = 0.0

# ---- collection membership
col_collection_1.objects.link(ob_srbroken_022)
col_collection_1.objects.link(ob_srbroken_021)
col_collection_1.objects.link(ob_srbroken_020)
col_collection_1.objects.link(ob_srbroken_019)
col_collection_1.objects.link(ob_srbroken_018)
col_collection_1.objects.link(ob_srbroken_017)
col_collection_1.objects.link(ob_srbroken_016)
col_collection_1.objects.link(ob_srbroken_015)
col_collection_1.objects.link(ob_srbroken_014)
col_collection_1.objects.link(ob_srbroken_013)
col_collection_1.objects.link(ob_srbroken_012)
col_collection_1.objects.link(ob_srbroken_011)
col_collection_1.objects.link(ob_srbroken_010)
col_collection_1.objects.link(ob_srbroken_009)
col_collection_1.objects.link(ob_srbroken_008)
col_collection_1.objects.link(ob_srbroken_007)
col_collection_1.objects.link(ob_srbroken_006)
col_collection_1.objects.link(ob_srbroken_005)
col_collection_1.objects.link(ob_srbroken_004)
col_collection_1.objects.link(ob_srbroken_003)
col_collection_1.objects.link(ob_srbroken_002)
col_collection_1.objects.link(ob_srbroken_000)

# ---- scene / render settings (as saved in the file)
scene.frame_start = 1; scene.frame_end = 250; scene.frame_set(1)
scene.render.engine = 'BLENDER_EEVEE_NEXT'
scene.render.resolution_percentage = 50
scene.render.dither_intensity = 0.0
scene.cycles.use_denoising = False
scene.cycles.samples = 128
scene.cycles.sampling_pattern = 'TABULATED_SOBOL'
scene.cycles.use_adaptive_sampling = False
scene.cycles.use_light_tree = False
scene.cycles.blur_glossy = 0.0
scene.cycles.sample_clamp_indirect = 0.0
scene.view_settings.view_transform = 'Standard'
bpy.context.view_layer.update()

# ---- added for rendering (the .blend has no active camera and no usable light): camera, sun
cam_auto = bpy.data.cameras.new('AutoCamera')
cam_auto.lens = 50.0
cam_auto.sensor_width = 36.0
cam_auto.clip_end = 1000.0
ob_auto_camera = bpy.data.objects.new('AutoCamera', cam_auto)
scene.collection.objects.link(ob_auto_camera)
ob_auto_camera.location = (3.01099, -4.22555, 2.42284)
ob_auto_camera.rotation_euler = (1.09748, -7.21219e-08, 0.694738)
scene.camera = ob_auto_camera
light_auto_sun = bpy.data.lights.new('AutoSun', 'SUN')
light_auto_sun.energy = 3.0
light_auto_sun.angle = 0.0523599
ob_auto_sun = bpy.data.objects.new('AutoSun', light_auto_sun)
scene.collection.objects.link(ob_auto_sun)
ob_auto_sun.rotation_euler = (0.872665, 0.174533, 0.523599)
bpy.context.view_layer.update()
